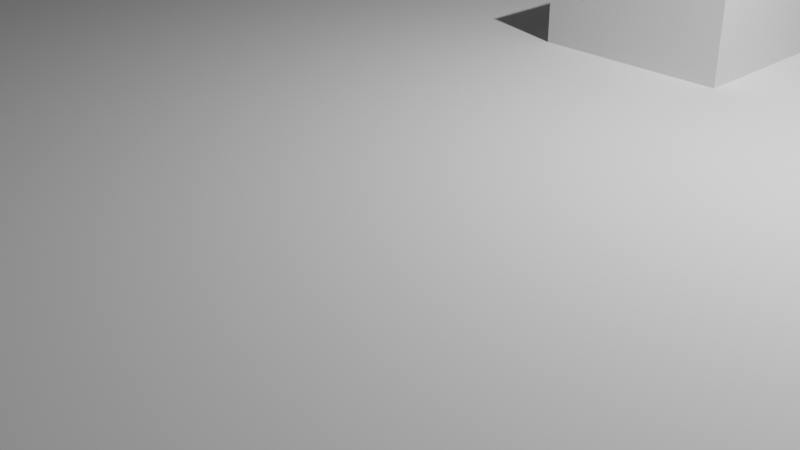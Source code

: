 # Source: test_topo.blend  (saved by Blender 3.6.13; exported with 4.5.12 LTS)
import bpy
from mathutils import Matrix  # noqa: F401  (used for matrix-valued properties, if any)

bpy.ops.wm.read_factory_settings(use_empty=True)
scene = bpy.context.scene
scene.name = 'Scene'

# ---- collections
col_collection = bpy.data.collections.new('Collection'); scene.collection.children.link(col_collection)

# ---- materials (node trees are filled in below, after node groups)
mat_material = bpy.data.materials.new('Material')
mat_material.alpha_threshold = 0.0
mat_material.use_transparent_shadow = False
mat_material.roughness = 0.5
mat_material.line_color = (0.0, 0.0, 0.0, 1.0)

# ---- material node trees
mat_material.use_nodes = True; mat_material.node_tree.nodes.clear()
_N = mat_material.node_tree.nodes; _L = mat_material.node_tree.links
n0 = _N.new('ShaderNodeOutputMaterial'); n0.name = 'Material Output'; n0.location = (300, 300)
n1 = _N.new('ShaderNodeBsdfPrincipled'); n1.name = 'Principled BSDF'; n1.location = (10, 300)
n1.distribution = 'GGX'
n1.subsurface_method = 'RANDOM_WALK_SKIN'
n1.inputs[3].default_value = 1.45
n1.inputs[27].default_value = (0.0, 0.0, 0.0, 1.0)
n1.inputs[28].default_value = 1.0
_L.new(n1.outputs[0], n0.inputs[0])
n0.is_active_output = True

# ---- world
world_world = bpy.data.worlds.new('World'); scene.world = world_world
world_world.use_nodes = True; world_world.node_tree.nodes.clear()
_N = world_world.node_tree.nodes; _L = world_world.node_tree.links
n0 = _N.new('ShaderNodeOutputWorld'); n0.name = 'World Output'; n0.location = (300, 300)
n1 = _N.new('ShaderNodeBackground'); n1.name = 'Background'; n1.location = (10, 300)
n1.inputs[0].default_value = (0.05088, 0.05088, 0.05088, 1.0)
_L.new(n1.outputs[0], n0.inputs[0])
n0.is_active_output = True
world_world.color = (0.05088, 0.05088, 0.05088)
world_world.use_sun_shadow = False
world_world.sun_shadow_jitter_overblur = 0.0

# ---- cameras
cam_camera = bpy.data.cameras.new('Camera')
cam_camera.clip_end = 100.0
cam_camera.ortho_scale = 7.314

# ---- lights
light_light = bpy.data.lights.new('Light', 'POINT')
light_light.transmission_factor = 0.0
light_light.energy = 1000.0
light_light.shadow_soft_size = 0.1
light_light.shadow_maximum_resolution = 0.006
light_light.use_absolute_resolution = True

# ---- meshes
me_cube = bpy.data.meshes.new('Cube')
me_cube.from_pydata([(1.0, 1.0, 1.0), (1.0, 1.0, -1.0), (1.0, -1.0, 1.0), (1.0, -1.0, -1.0), (-1.0, 1.0, 1.0), (-1.0, 1.0, -1.0), (-1.0, -1.0, 1.0), (-1.0, -1.0, -1.0), (1.0, 6.226, -1.0), (-1.0, 6.226, -1.0), (1.0, 6.226, 1.0), (-1.0, 6.226, 1.0), (2.899, 1.0, 1.0), (2.899, 1.0, -1.0), (2.899, 6.226, 1.0), (2.899, 6.226, -1.0), (1.0, 3.613, -1.0), (1.0, 3.613, 1.0), (-1.0, 3.613, 1.0), (-1.0, 3.613, -1.0), (2.899, 3.613, -1.0), (2.899, 3.613, 1.0), (-1.0, 6.226, 1.74), (1.0, 6.226, 1.74), (-1.0, 3.613, 1.74), (1.0, 3.613, 1.74), (-3.233, 6.226, 1.0), (-3.233, 6.226, -1.0), (-3.233, 3.613, 1.0), (-3.233, 3.613, -1.0), (1.0, 7.573, -1.0), (-1.0, 7.573, -1.0), (1.0, 7.573, 1.0), (-1.0, 7.573, 1.0), (2.899, 7.573, 1.0), (2.899, 7.573, -1.0), (-3.233, 7.573, 1.0), (-3.233, 7.573, -1.0), (-1.0, 9.611, 1.0), (-1.0, 9.611, -1.0), (-3.233, 9.611, 1.0), (-3.233, 9.611, -1.0), (1.0, 12.47, 1.0), (1.0, 12.47, -1.0), (2.899, 12.47, 1.0), (2.899, 12.47, -1.0), (0.2167, 1.935, 0.3784), (0.2167, 1.935, 2.378), (0.2167, 3.935, 0.3784), (0.2167, 3.935, 2.378), (2.217, 1.935, 0.3784), (2.217, 1.935, 2.378), (2.217, 3.935, 0.3784), (2.217, 3.935, 2.378)], [], [(0, 4, 6, 2), (3, 2, 6, 7), (7, 6, 4, 5), (5, 1, 3, 7), (1, 0, 2, 3), (17, 0, 12, 21), (9, 27, 37, 31), (9, 19, 29, 27), (16, 19, 9, 8), (10, 11, 22, 23), (21, 20, 15, 14), (0, 1, 13, 12), (11, 10, 32, 33), (16, 8, 15, 20), (1, 16, 20, 13), (12, 13, 20, 21), (4, 0, 17, 18), (1, 5, 19, 16), (5, 4, 18, 19), (10, 17, 21, 14), (24, 25, 23, 22), (11, 18, 24, 22), (17, 10, 23, 25), (18, 17, 25, 24), (29, 28, 26, 27), (18, 11, 26, 28), (19, 18, 28, 29), (27, 26, 36, 37), (31, 33, 32, 30), (32, 34, 44, 42), (37, 36, 40, 41), (15, 8, 30, 35), (10, 14, 34, 32), (8, 9, 31, 30), (26, 11, 33, 36), (14, 15, 35, 34), (38, 39, 41, 40), (31, 37, 41, 39), (33, 31, 39, 38), (36, 33, 38, 40), (43, 42, 44, 45), (30, 32, 42, 43), (35, 30, 43, 45), (34, 35, 45, 44), (46, 47, 49, 48), (48, 49, 53, 52), (52, 53, 51, 50), (50, 51, 47, 46), (48, 52, 50, 46), (53, 49, 47, 51)])
_uv = me_cube.uv_layers.new(name='UVMap')
_uv.uv.foreach_set('vector', [0.625, 0.5, 0.875, 0.5, 0.875, 0.75, 0.625, 0.75, 0.375, 0.75, 0.625, 0.75, 0.625, 1.0, 0.375, 1.0, 0.375, 0.0, 0.625, 0.0, 0.625, 0.25, 0.375, 0.25, 0.125, 0.5, 0.375, 0.5, 0.375, 0.75, 0.125, 0.75, 0.375, 0.5, 0.625, 0.5, 0.625, 0.75, 0.375, 0.75, 0.625, 0.5, 0.625, 0.5, 0.625, 0.5, 0.625, 0.5, 0.125, 0.5, 0.125, 0.5, 0.125, 0.5, 0.125, 0.5, 0.125, 0.5, 0.125, 0.5, 0.125, 0.5, 0.125, 0.5, 0.375, 0.5, 0.125, 0.5, 0.125, 0.5, 0.375, 0.5, 0.625, 0.5, 0.625, 0.25, 0.625, 0.25, 0.625, 0.5, 0.625, 0.5, 0.375, 0.5, 0.375, 0.5, 0.625, 0.5, 0.625, 0.5, 0.375, 0.5, 0.375, 0.5, 0.625, 0.5, 0.625, 0.25, 0.625, 0.5, 0.625, 0.5, 0.625, 0.25, 0.375, 0.5, 0.375, 0.5, 0.375, 0.5, 0.375, 0.5, 0.375, 0.5, 0.375, 0.5, 0.375, 0.5, 0.375, 0.5, 0.625, 0.5, 0.375, 0.5, 0.375, 0.5, 0.625, 0.5, 0.875, 0.5, 0.625, 0.5, 0.625, 0.5, 0.875, 0.5, 0.375, 0.5, 0.125, 0.5, 0.125, 0.5, 0.375, 0.5, 0.375, 0.25, 0.625, 0.25, 0.625, 0.25, 0.375, 0.25, 0.625, 0.5, 0.625, 0.5, 0.625, 0.5, 0.625, 0.5, 0.875, 0.5, 0.625, 0.5, 0.625, 0.5, 0.875, 0.5, 0.625, 0.25, 0.625, 0.25, 0.625, 0.25, 0.625, 0.25, 0.625, 0.5, 0.625, 0.5, 0.625, 0.5, 0.625, 0.5, 0.875, 0.5, 0.625, 0.5, 0.625, 0.5, 0.875, 0.5, 0.375, 0.25, 0.625, 0.25, 0.625, 0.25, 0.375, 0.25, 0.625, 0.25, 0.625, 0.25, 0.625, 0.25, 0.625, 0.25, 0.375, 0.25, 0.625, 0.25, 0.625, 0.25, 0.375, 0.25, 0.375, 0.25, 0.625, 0.25, 0.625, 0.25, 0.375, 0.25, 0.375, 0.25, 0.625, 0.25, 0.625, 0.5, 0.375, 0.5, 0.625, 0.5, 0.625, 0.5, 0.625, 0.5, 0.625, 0.5, 0.375, 0.25, 0.625, 0.25, 0.625, 0.25, 0.375, 0.25, 0.375, 0.5, 0.375, 0.5, 0.375, 0.5, 0.375, 0.5, 0.625, 0.5, 0.625, 0.5, 0.625, 0.5, 0.625, 0.5, 0.375, 0.5, 0.125, 0.5, 0.125, 0.5, 0.375, 0.5, 0.625, 0.25, 0.625, 0.25, 0.625, 0.25, 0.625, 0.25, 0.625, 0.5, 0.375, 0.5, 0.375, 0.5, 0.625, 0.5, 0.625, 0.25, 0.375, 0.25, 0.375, 0.25, 0.625, 0.25, 0.125, 0.5, 0.125, 0.5, 0.125, 0.5, 0.125, 0.5, 0.625, 0.25, 0.375, 0.25, 0.375, 0.25, 0.625, 0.25, 0.625, 0.25, 0.625, 0.25, 0.625, 0.25, 0.625, 0.25, 0.375, 0.5, 0.625, 0.5, 0.625, 0.5, 0.375, 0.5, 0.375, 0.5, 0.625, 0.5, 0.625, 0.5, 0.375, 0.5, 0.375, 0.5, 0.375, 0.5, 0.375, 0.5, 0.375, 0.5, 0.625, 0.5, 0.375, 0.5, 0.375, 0.5, 0.625, 0.5, 0.375, 0.0, 0.625, 0.0, 0.625, 0.25, 0.375, 0.25, 0.375, 0.25, 0.625, 0.25, 0.625, 0.5, 0.375, 0.5, 0.375, 0.5, 0.625, 0.5, 0.625, 0.75, 0.375, 0.75, 0.375, 0.75, 0.625, 0.75, 0.625, 1.0, 0.375, 1.0, 0.125, 0.5, 0.375, 0.5, 0.375, 0.75, 0.125, 0.75, 0.625, 0.5, 0.875, 0.5, 0.875, 0.75, 0.625, 0.75])
me_cube.materials.append(mat_material)
me_cube.use_mirror_vertex_groups = False
me_cube.update()
me_cube_002 = bpy.data.meshes.new('Cube.002')
me_cube_002.from_pydata([(-1.011, -1.0, -1.04), (-1.011, -1.0, 0.9597), (-1.011, 1.0, -1.04), (-1.011, 1.0, 0.9597), (0.9891, -1.0, -1.04), (0.9891, -1.0, 0.9597), (0.9891, 1.0, -1.04), (0.9891, 1.0, 0.9597), (-1.011, -1.0, 0.3982), (-1.011, 1.0, 0.3982), (0.9891, 1.0, 0.3982), (0.9891, -1.0, 0.3982), (-1.011, 1.0, 0.006793), (0.9891, 1.0, 0.006793), (0.9891, -1.0, 0.006793), (-1.011, -1.0, 0.006793), (2.04, 1.0, 0.3982), (2.04, -1.0, 0.3982), (2.04, 1.0, 0.006793), (2.04, -1.0, 0.006793), (-1.996, -1.0, 0.006793), (-1.996, -1.0, 0.3982), (-1.996, 1.0, 0.3982), (-1.996, 1.0, 0.006793)], [], [(8, 1, 3, 9), (9, 3, 7, 10), (10, 7, 5, 11), (11, 5, 1, 8), (2, 6, 4, 0), (7, 3, 1, 5), (14, 11, 8, 15), (10, 11, 17, 16), (12, 9, 10, 13), (12, 15, 20, 23), (0, 15, 12, 2), (2, 12, 13, 6), (6, 13, 14, 4), (4, 14, 15, 0), (18, 16, 17, 19), (14, 13, 18, 19), (11, 14, 19, 17), (13, 10, 16, 18), (20, 21, 22, 23), (9, 12, 23, 22), (15, 8, 21, 20), (8, 9, 22, 21)])
_uv = me_cube_002.uv_layers.new(name='UVMap')
_uv.uv.foreach_set('vector', [0.5548, 0.0, 0.625, 0.0, 0.625, 0.25, 0.5548, 0.25, 0.5548, 0.25, 0.625, 0.25, 0.625, 0.5, 0.5548, 0.5, 0.5548, 0.5, 0.625, 0.5, 0.625, 0.75, 0.5548, 0.75, 0.5548, 0.75, 0.625, 0.75, 0.625, 1.0, 0.5548, 1.0, 0.125, 0.5, 0.375, 0.5, 0.375, 0.75, 0.125, 0.75, 0.625, 0.5, 0.875, 0.5, 0.875, 0.75, 0.625, 0.75, 0.4649, 0.75, 0.5548, 0.75, 0.5548, 1.0, 0.4649, 1.0, 0.5548, 0.5, 0.5548, 0.75, 0.5548, 0.75, 0.5548, 0.5, 0.4649, 0.25, 0.5548, 0.25, 0.5548, 0.5, 0.4649, 0.5, 0.4649, 0.25, 0.4649, 0.0, 0.4649, 0.0, 0.4649, 0.25, 0.375, 0.0, 0.4649, 0.0, 0.4649, 0.25, 0.375, 0.25, 0.375, 0.25, 0.4649, 0.25, 0.4649, 0.5, 0.375, 0.5, 0.375, 0.5, 0.4649, 0.5, 0.4649, 0.75, 0.375, 0.75, 0.375, 0.75, 0.4649, 0.75, 0.4649, 1.0, 0.375, 1.0, 0.4649, 0.5, 0.5548, 0.5, 0.5548, 0.75, 0.4649, 0.75, 0.4649, 0.75, 0.4649, 0.5, 0.4649, 0.5, 0.4649, 0.75, 0.5548, 0.75, 0.4649, 0.75, 0.4649, 0.75, 0.5548, 0.75, 0.4649, 0.5, 0.5548, 0.5, 0.5548, 0.5, 0.4649, 0.5, 0.4649, 0.0, 0.5548, 0.0, 0.5548, 0.25, 0.4649, 0.25, 0.5548, 0.25, 0.4649, 0.25, 0.4649, 0.25, 0.5548, 0.25, 0.4649, 1.0, 0.5548, 1.0, 0.5548, 1.0, 0.4649, 1.0, 0.5548, 0.0, 0.5548, 0.25, 0.5548, 0.25, 0.5548, 0.0])
me_cube_002.use_mirror_y = True
me_cube_002.use_mirror_topology = True
me_cube_002.update()
me_cube_001 = bpy.data.meshes.new('Cube.001')
me_cube_001.from_pydata([(-21.07, -21.07, 1.488), (-21.07, 21.07, 1.488), (21.07, -21.07, 1.488), (21.07, 21.07, 1.488), (-21.07, -21.07, 0.6883), (-21.07, -21.07, 0.8883), (-21.07, -21.07, 1.088), (-21.07, -21.07, 1.288), (-21.07, -16.86, 1.488), (-21.07, -12.64, 1.488), (-21.07, -8.429, 1.488), (-21.07, -4.215, 1.488), (-21.07, 0.0, 1.488), (-21.07, 4.215, 1.488), (-21.07, 8.429, 1.488), (-21.07, 12.64, 1.488), (-21.07, 16.86, 1.488), (-21.07, 21.07, 1.288), (-21.07, 21.07, 1.088), (-21.07, 21.07, 0.8883), (-21.07, 21.07, 0.6883), (-16.86, 21.07, 1.488), (-12.64, 21.07, 1.488), (-8.429, 21.07, 1.488), (-4.215, 21.07, 1.488), (0.0, 21.07, 1.488), (4.215, 21.07, 1.488), (8.429, 21.07, 1.488), (12.64, 21.07, 1.488), (16.86, 21.07, 1.488), (21.07, 21.07, 1.288), (21.07, 21.07, 1.088), (21.07, 21.07, 0.8883), (21.07, 21.07, 0.6883), (21.07, 16.86, 1.488), (21.07, 12.64, 1.488), (21.07, 8.429, 1.488), (21.07, 4.215, 1.488), (21.07, 0.0, 1.488), (21.07, -4.215, 1.488), (21.07, -8.429, 1.488), (21.07, -12.64, 1.488), (21.07, -16.86, 1.488), (21.07, -21.07, 1.288), (21.07, -21.07, 1.088), (21.07, -21.07, 0.8883), (21.07, -21.07, 0.6883), (16.86, -21.07, 1.488), (12.64, -21.07, 1.488), (8.429, -21.07, 1.488), (4.215, -21.07, 1.488), (0.0, -21.07, 1.488), (-4.215, -21.07, 1.488), (-8.429, -21.07, 1.488), (-12.64, -21.07, 1.488), (-16.86, -21.07, 1.488), (16.86, 16.86, 1.488), (16.86, 12.64, 1.488), (16.86, 8.429, 1.488), (16.86, 4.215, 1.488), (16.86, 0.0, 1.488), (16.86, -4.215, 1.488), (16.86, -8.429, 1.488), (16.86, -12.64, 1.488), (16.86, -16.86, 1.488), (9.913, 15.38, 9.432), (9.913, 14.13, 9.432), (12.64, 8.429, 1.488), (12.64, 4.215, 1.488), (12.64, 0.0, 1.488), (12.64, -4.215, 1.488), (12.64, -8.429, 1.488), (12.64, -12.64, 1.488), (12.64, -16.86, 1.488), (11.16, 14.13, 9.432), (11.16, 15.38, 9.432), (8.429, 8.429, 1.488), (8.429, 4.215, 1.488), (8.429, 0.0, 1.488), (8.429, -4.215, 1.488), (8.429, -8.429, 1.488), (8.429, -12.64, 1.488), (8.429, -16.86, 1.488), (4.215, 16.86, 1.488), (4.215, 12.64, 1.488), (4.215, 8.429, 1.488), (4.215, 4.215, 1.488), (4.215, 0.0, 1.488), (4.215, -4.215, 1.488), (4.215, -8.429, 1.488), (4.215, -12.64, 1.488), (4.215, -16.86, 1.488), (0.0, 16.86, 1.488), (0.0, 12.64, 1.488), (0.0, 8.429, 1.488), (0.0, 4.215, 1.488), (0.0, 0.0, 1.488), (0.0, -4.215, 1.488), (0.0, -8.429, 1.488), (0.0, -12.64, 1.488), (0.0, -16.86, 1.488), (-4.215, 16.86, 1.488), (-4.215, 12.64, 1.488), (-4.215, 8.429, 1.488), (-4.215, 4.215, 1.488), (-4.215, 0.0, 1.488), (-4.215, -4.215, 1.488), (-4.215, -8.429, 1.488), (-4.215, -12.64, 1.488), (-4.215, -16.86, 1.488), (-8.429, 16.86, 1.488), (-8.429, 12.64, 1.488), (-8.429, 8.429, 1.488), (-8.429, 4.215, 1.488), (-8.429, 0.0, 1.488), (-8.429, -4.215, 1.488), (-8.429, -8.429, 1.488), (-8.429, -12.64, 1.488), (-8.429, -16.86, 1.488), (-12.64, 16.86, 1.488), (-12.64, 8.429, 1.488), (-12.64, 4.215, 1.488), (-12.64, 0.0, 1.488), (-12.64, -4.215, 1.488), (-12.64, -8.429, 1.488), (-12.64, -12.64, 1.488), (-12.64, -16.86, 1.488), (-16.86, 16.86, 1.488), (-16.86, 12.64, 1.488), (-16.86, 8.429, 1.488), (-16.86, 4.215, 1.488), (-16.86, 0.0, 1.488), (-16.86, -4.215, 1.488), (-16.86, -8.429, 1.488), (-16.86, -12.64, 1.488), (-16.86, -16.86, 1.488), (16.86, -21.07, 0.6883), (12.64, -21.07, 0.6883), (8.429, -21.07, 0.6883), (4.215, -21.07, 0.6883), (0.0, -21.07, 0.6883), (-4.215, -21.07, 0.6883), (-8.429, -21.07, 0.6883), (-12.64, -21.07, 0.6883), (-16.86, -21.07, 0.6883), (16.86, -21.07, 0.8883), (12.64, -21.07, 0.8883), (8.429, -21.07, 0.8883), (4.215, -21.07, 0.8883), (0.0, -21.07, 0.8883), (-4.215, -21.07, 0.8883), (-8.429, -21.07, 0.8883), (-12.64, -21.07, 0.8883), (-16.86, -21.07, 0.8883), (16.86, -21.07, 1.088), (12.64, -21.07, 1.088), (8.429, -21.07, 1.088), (4.215, -21.07, 1.088), (0.0, -21.07, 1.088), (-4.215, -21.07, 1.088), (-8.429, -21.07, 1.088), (-12.64, -21.07, 1.088), (-16.86, -21.07, 1.088), (16.86, -21.07, 1.288), (12.64, -21.07, 1.288), (8.429, -21.07, 1.288), (4.215, -21.07, 1.288), (0.0, -21.07, 1.288), (-4.215, -21.07, 1.288), (-8.429, -21.07, 1.288), (-12.64, -21.07, 1.288), (-16.86, -21.07, 1.288), (21.07, 16.86, 0.6883), (21.07, 12.64, 0.6883), (21.07, 8.429, 0.6883), (21.07, 4.215, 0.6883), (21.07, 0.0, 0.6883), (21.07, -4.215, 0.6883), (21.07, -8.429, 0.6883), (21.07, -12.64, 0.6883), (21.07, -16.86, 0.6883), (21.07, 16.86, 0.8883), (21.07, 12.64, 0.8883), (21.07, 8.429, 0.8883), (21.07, 4.215, 0.8883), (21.07, 0.0, 0.8883), (21.07, -4.215, 0.8883), (21.07, -8.429, 0.8883), (21.07, -12.64, 0.8883), (21.07, -16.86, 0.8883), (21.07, 16.86, 1.088), (21.07, 12.64, 1.088), (21.07, 8.429, 1.088), (21.07, 4.215, 1.088), (21.07, 0.0, 1.088), (21.07, -4.215, 1.088), (21.07, -8.429, 1.088), (21.07, -12.64, 1.088), (21.07, -16.86, 1.088), (21.07, 16.86, 1.288), (21.07, 12.64, 1.288), (21.07, 8.429, 1.288), (21.07, 4.215, 1.288), (21.07, 0.0, 1.288), (21.07, -4.215, 1.288), (21.07, -8.429, 1.288), (21.07, -12.64, 1.288), (21.07, -16.86, 1.288), (-16.86, 21.07, 0.6883), (-12.64, 21.07, 0.6883), (-8.429, 21.07, 0.6883), (-4.215, 21.07, 0.6883), (0.0, 21.07, 0.6883), (4.215, 21.07, 0.6883), (8.429, 21.07, 0.6883), (12.64, 21.07, 0.6883), (16.86, 21.07, 0.6883), (-16.86, 21.07, 0.8883), (-12.64, 21.07, 0.8883), (-8.429, 21.07, 0.8883), (-4.215, 21.07, 0.8883), (0.0, 21.07, 0.8883), (4.215, 21.07, 0.8883), (8.429, 21.07, 0.8883), (12.64, 21.07, 0.8883), (16.86, 21.07, 0.8883), (16.86, 54.93, 0.8883), (21.07, 54.93, 0.8883), (21.07, 54.93, 1.088), (21.07, 54.93, 1.288), (12.64, 54.93, 1.488), (8.429, 54.93, 1.488), (4.215, 54.93, 1.488), (0.0, 54.93, 1.488), (-4.215, 54.93, 1.488), (-8.429, 54.93, 1.488), (-12.64, 54.93, 1.488), (-16.86, 54.93, 1.488), (-21.07, 54.93, 0.8883), (-21.07, 54.93, 1.088), (-21.07, 54.93, 1.288), (-21.07, 54.93, 1.488), (21.07, 54.93, 1.488), (16.86, 54.93, 1.488), (-21.07, -16.86, 0.6883), (-21.07, -12.64, 0.6883), (-21.07, -8.429, 0.6883), (-21.07, -4.215, 0.6883), (-21.07, 0.0, 0.6883), (-21.07, 4.215, 0.6883), (-21.07, 8.429, 0.6883), (-21.07, 12.64, 0.6883), (-21.07, 16.86, 0.6883), (-21.07, -16.86, 0.8883), (-21.07, -12.64, 0.8883), (-21.07, -8.429, 0.8883), (-21.07, -4.215, 0.8883), (-21.07, 0.0, 0.8883), (-21.07, 4.215, 0.8883), (-21.07, 8.429, 0.8883), (-21.07, 12.64, 0.8883), (-21.07, 16.86, 0.8883), (-21.07, -16.86, 1.088), (-21.07, -12.64, 1.088), (-21.07, -8.429, 1.088), (-21.07, -4.215, 1.088), (-21.07, 0.0, 1.088), (-21.07, 4.215, 1.088), (-21.07, 8.429, 1.088), (-21.07, 12.64, 1.088), (-21.07, 16.86, 1.088), (-21.07, -16.86, 1.288), (-21.07, -12.64, 1.288), (-21.07, -8.429, 1.288), (-21.07, -4.215, 1.288), (-21.07, 0.0, 1.288), (-21.07, 4.215, 1.288), (-21.07, 8.429, 1.288), (-21.07, 12.64, 1.288), (-21.07, 16.86, 1.288), (-21.07, 12.64, 3.291), (-21.07, 16.86, 3.291), (-8.429, 16.86, 3.291), (-8.429, 12.64, 3.291), (-8.429, 8.429, 3.291), (-12.64, 16.86, 3.291), (-12.64, 12.64, 3.291), (-12.64, 8.429, 3.291), (-16.86, 16.86, 3.291), (-16.86, 12.64, 3.291), (-16.86, 8.429, 3.291), (12.64, 16.86, 1.488), (12.64, 12.64, 1.488), (8.429, 16.86, 1.488), (8.429, 12.64, 1.488), (12.64, 16.86, 1.488), (11.16, 15.38, 1.488), (11.16, 14.13, 1.488), (12.64, 12.64, 1.488), (9.913, 15.38, 1.488), (8.429, 16.86, 1.488), (8.429, 12.64, 1.488), (9.913, 14.13, 1.488), (9.913, 15.38, 11.79), (11.16, 15.38, 11.79), (11.16, 14.13, 11.79), (9.913, 14.13, 11.79), (11.16, 7.937, 9.432), (9.913, 7.937, 9.432), (11.16, 7.937, 11.79), (9.913, 7.937, 11.79), (9.913, 22.36, 9.432), (11.16, 22.36, 9.432), (9.913, 22.36, 11.79), (11.16, 22.36, 11.79), (4.12, 14.13, 9.432), (4.12, 15.38, 9.432), (4.12, 14.13, 11.79), (4.12, 15.38, 11.79), (4.12, 7.937, 9.432), (4.12, 7.937, 11.79), (4.12, 22.36, 11.79), (4.12, 22.36, 9.432), (18.86, 15.38, 9.432), (18.86, 14.13, 9.432), (18.86, 15.38, 11.79), (18.86, 14.13, 11.79), (18.86, 7.937, 9.432), (18.86, 7.937, 11.79), (18.86, 22.36, 11.79), (18.86, 22.36, 9.432), (16.86, 39.38, 1.488), (21.07, 39.38, 1.488), (-21.07, 39.38, 1.488), (-21.07, 39.38, 1.288), (-21.07, 39.38, 1.088), (-21.07, 39.38, 0.8883), (-16.86, 39.38, 1.488), (-12.64, 39.38, 1.488), (-8.429, 39.38, 1.488), (-4.215, 39.38, 1.488), (0.0, 39.38, 1.488), (4.215, 39.38, 1.488), (8.429, 39.38, 1.488), (12.64, 39.38, 1.488), (21.07, 39.38, 1.288), (21.07, 39.38, 1.088), (21.07, 39.38, 0.8883), (16.86, 39.38, 0.8883), (-16.86, 39.38, 0.8883), (-12.64, 39.38, 0.8883), (-8.429, 39.38, 0.8883), (-4.215, 39.38, 0.8883), (0.0, 39.38, 0.8883), (4.215, 39.38, 0.8883), (8.429, 39.38, 0.8883), (12.64, 39.38, 0.8883), (-12.64, 67.86, 7.31), (-8.429, 67.86, 5.725), (-4.215, 67.86, 4.196), (0.0, 67.86, 3.036), (4.215, 67.86, 2.13), (8.429, 67.86, 1.488), (-4.215, 70.29, 4.196), (-8.429, 70.29, 5.725), (21.07, 67.86, 1.488), (21.07, 67.86, 1.288), (21.07, 67.86, 1.088), (21.07, 67.86, 0.8883), (16.86, 67.86, 0.8883), (-21.07, 67.86, 0.8883), (-16.86, 67.86, 0.8883), (-12.64, 67.86, 0.8883), (-4.215, 67.86, 0.8883), (-8.429, 67.86, 0.8883), (-16.86, 54.93, 0.8883), (-12.64, 54.93, 0.8883), (-8.429, 54.93, 0.8883), (-4.215, 54.93, 0.8883), (0.0, 54.93, 0.8883), (4.215, 54.93, 0.8883), (8.429, 54.93, 0.8883), (12.64, 54.93, 0.8883), (-12.64, 39.38, 6.391), (-16.86, 39.38, 6.391), (-21.07, 39.38, 6.391), (-21.07, 54.93, 6.391), (-16.86, 54.93, 6.391), (-12.64, 54.93, 6.391), (-4.215, 54.93, 6.391), (-8.429, 54.93, 6.391), (12.64, 39.38, 5.034), (8.429, 39.38, 5.034), (4.215, 39.38, 5.034), (21.07, 39.38, 5.034), (16.86, 39.38, 5.034), (21.07, 54.93, 5.034), (4.215, 54.93, 5.034), (8.429, 54.93, 5.034), (16.86, 54.93, 5.034), (12.64, 54.93, 5.034), (-16.86, 67.86, 10.37), (-21.07, 67.86, 1.488), (-21.07, 67.86, 1.088), (-21.07, 67.86, 1.288), (0.0, 67.86, 0.8883), (4.215, 67.86, 0.8883), (8.429, 67.86, 0.8883), (12.64, 67.86, 0.8883), (16.86, 67.86, 1.288), (8.429, 67.86, 1.288), (12.64, 67.86, 1.288), (-8.429, 39.38, 6.391), (-4.215, 39.38, 6.391), (0.0, 65.68, 1.488), (4.215, 65.68, 1.488), (8.429, 65.68, 1.488), (-21.07, 65.68, 1.488), (-12.64, 70.29, 7.31), (-16.86, 70.29, 10.37), (-16.86, 65.68, 1.488), (21.07, 65.68, 1.488), (-12.64, 65.68, 1.488), (-8.429, 65.68, 1.488), (-4.215, 65.68, 1.488), (-21.07, 67.86, 14.5), (-16.86, 67.86, 14.5), (-12.64, 67.86, 14.5), (-8.429, 67.86, 14.5), (-4.215, 67.86, 14.5), (0.0, 67.86, 14.5), (4.215, 67.86, 14.5), (8.429, 67.86, 14.5), (-21.07, 70.29, 0.8883), (-21.07, 70.29, 1.088), (-21.07, 70.29, 1.288), (-4.215, 65.68, 14.5), (0.0, 65.68, 14.5), (4.215, 65.68, 14.5), (8.429, 65.68, 14.5), (-21.07, 65.68, 14.5), (-21.07, 70.29, 1.488), (-16.86, 65.68, 14.5), (-12.64, 65.68, 14.5), (-8.429, 65.68, 14.5), (0.0, 70.29, 3.036), (4.215, 70.29, 2.13), (8.429, 70.29, 1.488), (21.07, 70.29, 1.288), (21.07, 70.29, 1.088), (21.07, 70.29, 0.8883), (16.86, 70.29, 0.8883), (-16.86, 70.29, 0.8883), (-12.64, 70.29, 0.8883), (-8.429, 70.29, 0.8883), (-4.215, 70.29, 0.8883), (0.0, 70.29, 0.8883), (4.215, 70.29, 0.8883), (8.429, 70.29, 0.8883), (12.64, 70.29, 0.8883), (16.86, 70.29, 1.088), (-16.86, 70.29, 1.088), (-12.64, 70.29, 1.088), (-8.429, 70.29, 1.088), (-4.215, 70.29, 1.088), (0.0, 70.29, 1.088), (4.215, 70.29, 1.088), (8.429, 70.29, 1.088), (12.64, 70.29, 1.088), (16.86, 70.29, 1.288), (-16.86, 70.29, 1.288), (-12.64, 70.29, 1.288), (-8.429, 70.29, 1.288), (-4.215, 70.29, 1.288), (0.0, 70.29, 1.288), (4.215, 70.29, 1.288), (8.429, 70.29, 1.288), (12.64, 70.29, 1.288)], [], [(279, 16, 1, 17), (395, 394, 396, 399), (207, 42, 2, 43), (171, 55, 0, 7), (135, 8, 0, 55), (42, 64, 47, 2), (64, 73, 48, 47), (73, 82, 49, 48), (82, 91, 50, 49), (91, 100, 51, 50), (100, 109, 52, 51), (109, 118, 53, 52), (118, 126, 54, 53), (126, 135, 55, 54), (3, 29, 56, 34), (34, 56, 57, 35), (35, 57, 58, 36), (36, 58, 59, 37), (37, 59, 60, 38), (38, 60, 61, 39), (39, 61, 62, 40), (40, 62, 63, 41), (41, 63, 64, 42), (29, 28, 291, 56), (56, 291, 292, 57), (57, 292, 67, 58), (58, 67, 68, 59), (59, 68, 69, 60), (60, 69, 70, 61), (61, 70, 71, 62), (62, 71, 72, 63), (63, 72, 73, 64), (28, 27, 293, 291), (300, 295, 291, 293), (292, 294, 76, 67), (67, 76, 77, 68), (68, 77, 78, 69), (69, 78, 79, 70), (70, 79, 80, 71), (71, 80, 81, 72), (72, 81, 82, 73), (27, 26, 83, 293), (293, 83, 84, 294), (294, 84, 85, 76), (76, 85, 86, 77), (77, 86, 87, 78), (78, 87, 88, 79), (79, 88, 89, 80), (80, 89, 90, 81), (81, 90, 91, 82), (26, 25, 92, 83), (83, 92, 93, 84), (84, 93, 94, 85), (85, 94, 95, 86), (86, 95, 96, 87), (87, 96, 97, 88), (88, 97, 98, 89), (89, 98, 99, 90), (90, 99, 100, 91), (25, 24, 101, 92), (92, 101, 102, 93), (93, 102, 103, 94), (94, 103, 104, 95), (95, 104, 105, 96), (96, 105, 106, 97), (97, 106, 107, 98), (98, 107, 108, 99), (99, 108, 109, 100), (24, 23, 110, 101), (101, 110, 111, 102), (102, 111, 112, 103), (103, 112, 113, 104), (104, 113, 114, 105), (105, 114, 115, 106), (106, 115, 116, 107), (107, 116, 117, 108), (108, 117, 118, 109), (23, 22, 119, 110), (112, 111, 283, 284), (128, 129, 290, 289), (112, 120, 121, 113), (113, 121, 122, 114), (114, 122, 123, 115), (115, 123, 124, 116), (116, 124, 125, 117), (117, 125, 126, 118), (22, 21, 127, 119), (127, 16, 281, 288), (129, 120, 287, 290), (120, 129, 130, 121), (121, 130, 131, 122), (122, 131, 132, 123), (123, 132, 133, 124), (124, 133, 134, 125), (125, 134, 135, 126), (21, 1, 16, 127), (111, 110, 282, 283), (128, 15, 14, 129), (129, 14, 13, 130), (130, 13, 12, 131), (131, 12, 11, 132), (132, 11, 10, 133), (133, 10, 9, 134), (134, 9, 8, 135), (144, 153, 5, 4), (153, 162, 6, 5), (162, 171, 7, 6), (46, 45, 145, 136), (136, 145, 146, 137), (137, 146, 147, 138), (138, 147, 148, 139), (139, 148, 149, 140), (140, 149, 150, 141), (141, 150, 151, 142), (142, 151, 152, 143), (143, 152, 153, 144), (45, 44, 154, 145), (145, 154, 155, 146), (146, 155, 156, 147), (147, 156, 157, 148), (148, 157, 158, 149), (149, 158, 159, 150), (150, 159, 160, 151), (151, 160, 161, 152), (152, 161, 162, 153), (44, 43, 163, 154), (154, 163, 164, 155), (155, 164, 165, 156), (156, 165, 166, 157), (157, 166, 167, 158), (158, 167, 168, 159), (159, 168, 169, 160), (160, 169, 170, 161), (161, 170, 171, 162), (43, 2, 47, 163), (163, 47, 48, 164), (164, 48, 49, 165), (165, 49, 50, 166), (166, 50, 51, 167), (167, 51, 52, 168), (168, 52, 53, 169), (169, 53, 54, 170), (170, 54, 55, 171), (180, 189, 45, 46), (189, 198, 44, 45), (198, 207, 43, 44), (33, 32, 181, 172), (172, 181, 182, 173), (173, 182, 183, 174), (174, 183, 184, 175), (175, 184, 185, 176), (176, 185, 186, 177), (177, 186, 187, 178), (178, 187, 188, 179), (179, 188, 189, 180), (32, 31, 190, 181), (181, 190, 191, 182), (182, 191, 192, 183), (183, 192, 193, 184), (184, 193, 194, 185), (185, 194, 195, 186), (186, 195, 196, 187), (187, 196, 197, 188), (188, 197, 198, 189), (31, 30, 199, 190), (190, 199, 200, 191), (191, 200, 201, 192), (192, 201, 202, 193), (193, 202, 203, 194), (194, 203, 204, 195), (195, 204, 205, 196), (196, 205, 206, 197), (197, 206, 207, 198), (30, 3, 34, 199), (199, 34, 35, 200), (200, 35, 36, 201), (201, 36, 37, 202), (202, 37, 38, 203), (203, 38, 39, 204), (204, 39, 40, 205), (205, 40, 41, 206), (206, 41, 42, 207), (216, 225, 32, 33), (393, 392, 398, 397), (392, 391, 400, 398), (20, 19, 217, 208), (208, 217, 218, 209), (209, 218, 219, 210), (210, 219, 220, 211), (211, 220, 221, 212), (212, 221, 222, 213), (213, 222, 223, 214), (214, 223, 224, 215), (215, 224, 225, 216), (391, 395, 399, 400), (32, 225, 348, 347), (223, 222, 354, 355), (19, 18, 335, 336), (26, 27, 343, 342), (222, 221, 353, 354), (18, 17, 334, 335), (25, 26, 342, 341), (221, 220, 352, 353), (17, 1, 333, 334), (24, 25, 341, 340), (31, 32, 347, 346), (220, 219, 351, 352), (23, 24, 340, 339), (30, 31, 346, 345), (219, 218, 350, 351), (22, 23, 339, 338), (3, 30, 345, 332), (218, 217, 349, 350), (21, 22, 338, 337), (225, 224, 356, 348), (28, 29, 331, 344), (217, 19, 336, 349), (1, 21, 337, 333), (224, 223, 355, 356), (29, 3, 332, 331), (27, 28, 344, 343), (252, 261, 19, 20), (261, 270, 18, 19), (270, 279, 17, 18), (4, 5, 253, 244), (244, 253, 254, 245), (245, 254, 255, 246), (246, 255, 256, 247), (247, 256, 257, 248), (248, 257, 258, 249), (249, 258, 259, 250), (250, 259, 260, 251), (251, 260, 261, 252), (5, 6, 262, 253), (253, 262, 263, 254), (254, 263, 264, 255), (255, 264, 265, 256), (256, 265, 266, 257), (257, 266, 267, 258), (258, 267, 268, 259), (259, 268, 269, 260), (260, 269, 270, 261), (6, 7, 271, 262), (262, 271, 272, 263), (263, 272, 273, 264), (264, 273, 274, 265), (265, 274, 275, 266), (266, 275, 276, 267), (267, 276, 277, 268), (268, 277, 278, 269), (269, 278, 279, 270), (7, 0, 8, 271), (271, 8, 9, 272), (272, 9, 10, 273), (273, 10, 11, 274), (274, 11, 12, 275), (275, 12, 13, 276), (276, 13, 14, 277), (277, 14, 15, 278), (278, 15, 16, 279), (282, 285, 286, 283), (283, 286, 287, 284), (285, 288, 289, 286), (286, 289, 290, 287), (288, 281, 280, 289), (15, 128, 289, 280), (120, 112, 284, 287), (119, 127, 288, 285), (16, 15, 280, 281), (110, 119, 285, 282), (297, 296, 75, 74), (310, 306, 317, 320), (298, 301, 294, 292), (301, 300, 293, 294), (296, 297, 298, 295), (300, 301, 302, 299), (299, 296, 295, 300), (301, 298, 297, 302), (295, 298, 292, 291), (296, 299, 65, 75), (302, 297, 74, 66), (299, 302, 66, 65), (304, 303, 306, 305), (66, 74, 307, 308), (303, 304, 314, 313), (314, 304, 325, 329), (308, 307, 309, 310), (305, 306, 310, 309), (309, 307, 327, 328), (65, 66, 315, 316), (312, 311, 313, 314), (75, 312, 330, 323), (313, 311, 322, 321), (75, 65, 311, 312), (316, 315, 317, 318), (317, 315, 319, 320), (316, 318, 321, 322), (306, 303, 318, 317), (311, 65, 316, 322), (303, 313, 321, 318), (308, 310, 320, 319), (66, 308, 319, 315), (324, 323, 325, 326), (324, 326, 328, 327), (325, 323, 330, 329), (307, 74, 324, 327), (312, 314, 329, 330), (305, 309, 328, 326), (74, 75, 323, 324), (304, 305, 326, 325), (457, 466, 467, 458), (411, 409, 469, 477), (374, 372, 453, 454), (234, 235, 390, 389), (345, 346, 228, 229), (353, 352, 378, 379), (340, 234, 389, 413), (332, 345, 229, 242), (352, 351, 377, 378), (339, 340, 413, 412), (231, 232, 397, 398), (351, 350, 376, 377), (237, 241, 386, 387), (331, 332, 394, 395), (350, 349, 375, 376), (336, 335, 239, 238), (348, 356, 382, 226), (342, 343, 392, 393), (349, 336, 238, 375), (335, 334, 240, 239), (356, 355, 381, 382), (341, 342, 232, 233), (347, 348, 226, 227), (334, 333, 241, 240), (355, 354, 380, 381), (340, 341, 233, 234), (346, 347, 227, 228), (230, 231, 398, 400), (354, 353, 379, 380), (420, 422, 443, 442), (240, 241, 417, 402, 404), (379, 378, 373, 405), (227, 226, 369, 368), (357, 401, 426, 427), (239, 240, 404, 403), (375, 238, 370, 371), (424, 414, 437, 436), (238, 239, 403, 370), (376, 375, 371, 372), (459, 468, 460, 451), (462, 471, 472, 463), (422, 423, 444, 443), (377, 376, 372, 374), (226, 382, 408, 369), (401, 402, 425, 426), (414, 415, 438, 437), (378, 377, 374, 373), (382, 381, 407, 408), (242, 229, 366, 365, 421), (460, 469, 448, 449), (381, 380, 406, 407), (229, 228, 367, 366), (423, 424, 436, 444), (380, 379, 405, 406), (228, 227, 368, 367), (402, 401, 419, 441), (406, 405, 456, 457), (410, 411, 477, 476), (372, 371, 452, 453), (370, 403, 434, 433), (409, 366, 448, 469), (405, 373, 455, 456), (361, 362, 447, 446), (371, 370, 433, 452), (403, 404, 435, 434), (360, 361, 446, 445), (368, 369, 451, 450), (404, 402, 441, 435), (359, 360, 445, 363), (367, 368, 450, 449), (362, 410, 476, 447), (358, 359, 363, 364), (369, 408, 459, 451), (366, 367, 449, 448), (357, 358, 364, 418), (408, 407, 458, 459), (373, 374, 454, 455), (401, 357, 418, 419), (407, 406, 457, 458), (458, 467, 468, 459), (461, 470, 471, 462), (343, 344, 391, 392), (344, 331, 395, 391), (332, 242, 396, 394), (243, 230, 400, 399), (232, 342, 393, 397), (242, 243, 399, 396), (412, 413, 389, 390), (383, 412, 390, 388), (384, 383, 388, 387), (385, 384, 387, 386), (333, 337, 384, 385), (235, 236, 388, 390), (337, 338, 383, 384), (241, 333, 385, 386), (236, 237, 387, 388), (338, 339, 412, 383), (235, 234, 424, 423), (236, 235, 423, 422), (237, 236, 422, 420), (454, 463, 464, 455), (241, 237, 420, 417), (433, 434, 461, 452), (456, 465, 466, 457), (232, 231, 416, 415), (233, 232, 415, 414), (234, 233, 414, 424), (436, 437, 430, 429), (437, 438, 431, 430), (438, 439, 432, 431), (451, 460, 449, 450), (440, 442, 426, 425), (231, 230, 243, 242, 421, 365, 366, 409, 411, 410, 362, 432, 439, 416), (442, 443, 427, 426), (443, 444, 428, 427), (444, 436, 429, 428), (358, 357, 427, 428), (453, 462, 463, 454), (359, 358, 428, 429), (417, 420, 442, 440), (360, 359, 429, 430), (361, 360, 430, 431), (452, 461, 462, 453), (362, 361, 431, 432), (455, 464, 465, 456), (402, 417, 440, 425), (415, 416, 439, 438), (434, 435, 470, 461), (463, 472, 473, 464), (464, 473, 474, 465), (465, 474, 475, 466), (466, 475, 476, 467), (467, 476, 477, 468), (468, 477, 469, 460), (435, 441, 419, 470), (470, 419, 418, 471), (471, 418, 364, 472), (472, 364, 363, 473), (473, 363, 445, 474), (474, 445, 446, 475), (475, 446, 447, 476), (180, 46, 136, 137, 138, 139, 140, 141, 142, 143, 144, 4, 244, 245, 246, 247, 248, 249, 250, 251, 252, 20, 208, 209, 210, 211, 212, 213, 214, 215, 216, 33, 172, 173, 174, 175, 176, 177, 178, 179)])
_uv = me_cube_001.uv_layers.new(name='UVMap')
_uv.uv.foreach_set('vector', [0.6, 0.225, 0.625, 0.225, 0.625, 0.25, 0.6, 0.25, 0.65, 0.5, 0.625, 0.5, 0.625, 0.5, 0.65, 0.5, 0.6, 0.725, 0.625, 0.725, 0.625, 0.75, 0.6, 0.75, 0.6, 0.975, 0.625, 0.975, 0.625, 1.0, 0.6, 1.0, 0.85, 0.725, 0.875, 0.725, 0.875, 0.75, 0.85, 0.75, 0.625, 0.725, 0.65, 0.725, 0.65, 0.75, 0.625, 0.75, 0.65, 0.725, 0.675, 0.725, 0.675, 0.75, 0.65, 0.75, 0.675, 0.725, 0.7, 0.725, 0.7, 0.75, 0.675, 0.75, 0.7, 0.725, 0.725, 0.725, 0.725, 0.75, 0.7, 0.75, 0.725, 0.725, 0.75, 0.725, 0.75, 0.75, 0.725, 0.75, 0.75, 0.725, 0.775, 0.725, 0.775, 0.75, 0.75, 0.75, 0.775, 0.725, 0.8, 0.725, 0.8, 0.75, 0.775, 0.75, 0.8, 0.725, 0.825, 0.725, 0.825, 0.75, 0.8, 0.75, 0.825, 0.725, 0.85, 0.725, 0.85, 0.75, 0.825, 0.75, 0.625, 0.5, 0.65, 0.5, 0.65, 0.525, 0.625, 0.525, 0.625, 0.525, 0.65, 0.525, 0.65, 0.55, 0.625, 0.55, 0.625, 0.55, 0.65, 0.55, 0.65, 0.575, 0.625, 0.575, 0.625, 0.575, 0.65, 0.575, 0.65, 0.6, 0.625, 0.6, 0.625, 0.6, 0.65, 0.6, 0.65, 0.625, 0.625, 0.625, 0.625, 0.625, 0.65, 0.625, 0.65, 0.65, 0.625, 0.65, 0.625, 0.65, 0.65, 0.65, 0.65, 0.675, 0.625, 0.675, 0.625, 0.675, 0.65, 0.675, 0.65, 0.7, 0.625, 0.7, 0.625, 0.7, 0.65, 0.7, 0.65, 0.725, 0.625, 0.725, 0.65, 0.5, 0.675, 0.5, 0.675, 0.525, 0.65, 0.525, 0.65, 0.525, 0.675, 0.525, 0.675, 0.55, 0.65, 0.55, 0.65, 0.55, 0.675, 0.55, 0.675, 0.575, 0.65, 0.575, 0.65, 0.575, 0.675, 0.575, 0.675, 0.6, 0.65, 0.6, 0.65, 0.6, 0.675, 0.6, 0.675, 0.625, 0.65, 0.625, 0.65, 0.625, 0.675, 0.625, 0.675, 0.65, 0.65, 0.65, 0.65, 0.65, 0.675, 0.65, 0.675, 0.675, 0.65, 0.675, 0.65, 0.675, 0.675, 0.675, 0.675, 0.7, 0.65, 0.7, 0.65, 0.7, 0.675, 0.7, 0.675, 0.725, 0.65, 0.725, 0.675, 0.5, 0.7, 0.5, 0.7, 0.525, 0.675, 0.525, 0.7, 0.525, 0.675, 0.525, 0.675, 0.525, 0.7, 0.525, 0.675, 0.55, 0.7, 0.55, 0.7, 0.575, 0.675, 0.575, 0.675, 0.575, 0.7, 0.575, 0.7, 0.6, 0.675, 0.6, 0.675, 0.6, 0.7, 0.6, 0.7, 0.625, 0.675, 0.625, 0.675, 0.625, 0.7, 0.625, 0.7, 0.65, 0.675, 0.65, 0.675, 0.65, 0.7, 0.65, 0.7, 0.675, 0.675, 0.675, 0.675, 0.675, 0.7, 0.675, 0.7, 0.7, 0.675, 0.7, 0.675, 0.7, 0.7, 0.7, 0.7, 0.725, 0.675, 0.725, 0.7, 0.5, 0.725, 0.5, 0.725, 0.525, 0.7, 0.525, 0.7, 0.525, 0.725, 0.525, 0.725, 0.55, 0.7, 0.55, 0.7, 0.55, 0.725, 0.55, 0.725, 0.575, 0.7, 0.575, 0.7, 0.575, 0.725, 0.575, 0.725, 0.6, 0.7, 0.6, 0.7, 0.6, 0.725, 0.6, 0.725, 0.625, 0.7, 0.625, 0.7, 0.625, 0.725, 0.625, 0.725, 0.65, 0.7, 0.65, 0.7, 0.65, 0.725, 0.65, 0.725, 0.675, 0.7, 0.675, 0.7, 0.675, 0.725, 0.675, 0.725, 0.7, 0.7, 0.7, 0.7, 0.7, 0.725, 0.7, 0.725, 0.725, 0.7, 0.725, 0.725, 0.5, 0.75, 0.5, 0.75, 0.525, 0.725, 0.525, 0.725, 0.525, 0.75, 0.525, 0.75, 0.55, 0.725, 0.55, 0.725, 0.55, 0.75, 0.55, 0.75, 0.575, 0.725, 0.575, 0.725, 0.575, 0.75, 0.575, 0.75, 0.6, 0.725, 0.6, 0.725, 0.6, 0.75, 0.6, 0.75, 0.625, 0.725, 0.625, 0.725, 0.625, 0.75, 0.625, 0.75, 0.65, 0.725, 0.65, 0.725, 0.65, 0.75, 0.65, 0.75, 0.675, 0.725, 0.675, 0.725, 0.675, 0.75, 0.675, 0.75, 0.7, 0.725, 0.7, 0.725, 0.7, 0.75, 0.7, 0.75, 0.725, 0.725, 0.725, 0.75, 0.5, 0.775, 0.5, 0.775, 0.525, 0.75, 0.525, 0.75, 0.525, 0.775, 0.525, 0.775, 0.55, 0.75, 0.55, 0.75, 0.55, 0.775, 0.55, 0.775, 0.575, 0.75, 0.575, 0.75, 0.575, 0.775, 0.575, 0.775, 0.6, 0.75, 0.6, 0.75, 0.6, 0.775, 0.6, 0.775, 0.625, 0.75, 0.625, 0.75, 0.625, 0.775, 0.625, 0.775, 0.65, 0.75, 0.65, 0.75, 0.65, 0.775, 0.65, 0.775, 0.675, 0.75, 0.675, 0.75, 0.675, 0.775, 0.675, 0.775, 0.7, 0.75, 0.7, 0.75, 0.7, 0.775, 0.7, 0.775, 0.725, 0.75, 0.725, 0.775, 0.5, 0.8, 0.5, 0.8, 0.525, 0.775, 0.525, 0.775, 0.525, 0.8, 0.525, 0.8, 0.55, 0.775, 0.55, 0.775, 0.55, 0.8, 0.55, 0.8, 0.575, 0.775, 0.575, 0.775, 0.575, 0.8, 0.575, 0.8, 0.6, 0.775, 0.6, 0.775, 0.6, 0.8, 0.6, 0.8, 0.625, 0.775, 0.625, 0.775, 0.625, 0.8, 0.625, 0.8, 0.65, 0.775, 0.65, 0.775, 0.65, 0.8, 0.65, 0.8, 0.675, 0.775, 0.675, 0.775, 0.675, 0.8, 0.675, 0.8, 0.7, 0.775, 0.7, 0.775, 0.7, 0.8, 0.7, 0.8, 0.725, 0.775, 0.725, 0.8, 0.5, 0.825, 0.5, 0.825, 0.525, 0.8, 0.525, 0.8, 0.575, 0.8, 0.55, 0.8, 0.55, 0.8, 0.575, 0.85, 0.55, 0.85, 0.575, 0.85, 0.575, 0.85, 0.55, 0.8, 0.575, 0.825, 0.575, 0.825, 0.6, 0.8, 0.6, 0.8, 0.6, 0.825, 0.6, 0.825, 0.625, 0.8, 0.625, 0.8, 0.625, 0.825, 0.625, 0.825, 0.65, 0.8, 0.65, 0.8, 0.65, 0.825, 0.65, 0.825, 0.675, 0.8, 0.675, 0.8, 0.675, 0.825, 0.675, 0.825, 0.7, 0.8, 0.7, 0.8, 0.7, 0.825, 0.7, 0.825, 0.725, 0.8, 0.725, 0.825, 0.5, 0.85, 0.5, 0.85, 0.525, 0.825, 0.525, 0.85, 0.525, 0.875, 0.525, 0.875, 0.525, 0.85, 0.525, 0.85, 0.575, 0.825, 0.575, 0.825, 0.575, 0.85, 0.575, 0.825, 0.575, 0.85, 0.575, 0.85, 0.6, 0.825, 0.6, 0.825, 0.6, 0.85, 0.6, 0.85, 0.625, 0.825, 0.625, 0.825, 0.625, 0.85, 0.625, 0.85, 0.65, 0.825, 0.65, 0.825, 0.65, 0.85, 0.65, 0.85, 0.675, 0.825, 0.675, 0.825, 0.675, 0.85, 0.675, 0.85, 0.7, 0.825, 0.7, 0.825, 0.7, 0.85, 0.7, 0.85, 0.725, 0.825, 0.725, 0.85, 0.5, 0.875, 0.5, 0.875, 0.525, 0.85, 0.525, 0.8, 0.55, 0.8, 0.525, 0.8, 0.525, 0.8, 0.55, 0.85, 0.55, 0.875, 0.55, 0.875, 0.575, 0.85, 0.575, 0.85, 0.575, 0.875, 0.575, 0.875, 0.6, 0.85, 0.6, 0.85, 0.6, 0.875, 0.6, 0.875, 0.625, 0.85, 0.625, 0.85, 0.625, 0.875, 0.625, 0.875, 0.65, 0.85, 0.65, 0.85, 0.65, 0.875, 0.65, 0.875, 0.675, 0.85, 0.675, 0.85, 0.675, 0.875, 0.675, 0.875, 0.7, 0.85, 0.7, 0.85, 0.7, 0.875, 0.7, 0.875, 0.725, 0.85, 0.725, 0.525, 0.975, 0.55, 0.975, 0.55, 1.0, 0.525, 1.0, 0.55, 0.975, 0.575, 0.975, 0.575, 1.0, 0.55, 1.0, 0.575, 0.975, 0.6, 0.975, 0.6, 1.0, 0.575, 1.0, 0.525, 0.75, 0.55, 0.75, 0.55, 0.775, 0.525, 0.775, 0.525, 0.775, 0.55, 0.775, 0.55, 0.8, 0.525, 0.8, 0.525, 0.8, 0.55, 0.8, 0.55, 0.825, 0.525, 0.825, 0.525, 0.825, 0.55, 0.825, 0.55, 0.85, 0.525, 0.85, 0.525, 0.85, 0.55, 0.85, 0.55, 0.875, 0.525, 0.875, 0.525, 0.875, 0.55, 0.875, 0.55, 0.9, 0.525, 0.9, 0.525, 0.9, 0.55, 0.9, 0.55, 0.925, 0.525, 0.925, 0.525, 0.925, 0.55, 0.925, 0.55, 0.95, 0.525, 0.95, 0.525, 0.95, 0.55, 0.95, 0.55, 0.975, 0.525, 0.975, 0.55, 0.75, 0.575, 0.75, 0.575, 0.775, 0.55, 0.775, 0.55, 0.775, 0.575, 0.775, 0.575, 0.8, 0.55, 0.8, 0.55, 0.8, 0.575, 0.8, 0.575, 0.825, 0.55, 0.825, 0.55, 0.825, 0.575, 0.825, 0.575, 0.85, 0.55, 0.85, 0.55, 0.85, 0.575, 0.85, 0.575, 0.875, 0.55, 0.875, 0.55, 0.875, 0.575, 0.875, 0.575, 0.9, 0.55, 0.9, 0.55, 0.9, 0.575, 0.9, 0.575, 0.925, 0.55, 0.925, 0.55, 0.925, 0.575, 0.925, 0.575, 0.95, 0.55, 0.95, 0.55, 0.95, 0.575, 0.95, 0.575, 0.975, 0.55, 0.975, 0.575, 0.75, 0.6, 0.75, 0.6, 0.775, 0.575, 0.775, 0.575, 0.775, 0.6, 0.775, 0.6, 0.8, 0.575, 0.8, 0.575, 0.8, 0.6, 0.8, 0.6, 0.825, 0.575, 0.825, 0.575, 0.825, 0.6, 0.825, 0.6, 0.85, 0.575, 0.85, 0.575, 0.85, 0.6, 0.85, 0.6, 0.875, 0.575, 0.875, 0.575, 0.875, 0.6, 0.875, 0.6, 0.9, 0.575, 0.9, 0.575, 0.9, 0.6, 0.9, 0.6, 0.925, 0.575, 0.925, 0.575, 0.925, 0.6, 0.925, 0.6, 0.95, 0.575, 0.95, 0.575, 0.95, 0.6, 0.95, 0.6, 0.975, 0.575, 0.975, 0.6, 0.75, 0.625, 0.75, 0.625, 0.775, 0.6, 0.775, 0.6, 0.775, 0.625, 0.775, 0.625, 0.8, 0.6, 0.8, 0.6, 0.8, 0.625, 0.8, 0.625, 0.825, 0.6, 0.825, 0.6, 0.825, 0.625, 0.825, 0.625, 0.85, 0.6, 0.85, 0.6, 0.85, 0.625, 0.85, 0.625, 0.875, 0.6, 0.875, 0.6, 0.875, 0.625, 0.875, 0.625, 0.9, 0.6, 0.9, 0.6, 0.9, 0.625, 0.9, 0.625, 0.925, 0.6, 0.925, 0.6, 0.925, 0.625, 0.925, 0.625, 0.95, 0.6, 0.95, 0.6, 0.95, 0.625, 0.95, 0.625, 0.975, 0.6, 0.975, 0.525, 0.725, 0.55, 0.725, 0.55, 0.75, 0.525, 0.75, 0.55, 0.725, 0.575, 0.725, 0.575, 0.75, 0.55, 0.75, 0.575, 0.725, 0.6, 0.725, 0.6, 0.75, 0.575, 0.75, 0.525, 0.5, 0.55, 0.5, 0.55, 0.525, 0.525, 0.525, 0.525, 0.525, 0.55, 0.525, 0.55, 0.55, 0.525, 0.55, 0.525, 0.55, 0.55, 0.55, 0.55, 0.575, 0.525, 0.575, 0.525, 0.575, 0.55, 0.575, 0.55, 0.6, 0.525, 0.6, 0.525, 0.6, 0.55, 0.6, 0.55, 0.625, 0.525, 0.625, 0.525, 0.625, 0.55, 0.625, 0.55, 0.65, 0.525, 0.65, 0.525, 0.65, 0.55, 0.65, 0.55, 0.675, 0.525, 0.675, 0.525, 0.675, 0.55, 0.675, 0.55, 0.7, 0.525, 0.7, 0.525, 0.7, 0.55, 0.7, 0.55, 0.725, 0.525, 0.725, 0.55, 0.5, 0.575, 0.5, 0.575, 0.525, 0.55, 0.525, 0.55, 0.525, 0.575, 0.525, 0.575, 0.55, 0.55, 0.55, 0.55, 0.55, 0.575, 0.55, 0.575, 0.575, 0.55, 0.575, 0.55, 0.575, 0.575, 0.575, 0.575, 0.6, 0.55, 0.6, 0.55, 0.6, 0.575, 0.6, 0.575, 0.625, 0.55, 0.625, 0.55, 0.625, 0.575, 0.625, 0.575, 0.65, 0.55, 0.65, 0.55, 0.65, 0.575, 0.65, 0.575, 0.675, 0.55, 0.675, 0.55, 0.675, 0.575, 0.675, 0.575, 0.7, 0.55, 0.7, 0.55, 0.7, 0.575, 0.7, 0.575, 0.725, 0.55, 0.725, 0.575, 0.5, 0.6, 0.5, 0.6, 0.525, 0.575, 0.525, 0.575, 0.525, 0.6, 0.525, 0.6, 0.55, 0.575, 0.55, 0.575, 0.55, 0.6, 0.55, 0.6, 0.575, 0.575, 0.575, 0.575, 0.575, 0.6, 0.575, 0.6, 0.6, 0.575, 0.6, 0.575, 0.6, 0.6, 0.6, 0.6, 0.625, 0.575, 0.625, 0.575, 0.625, 0.6, 0.625, 0.6, 0.65, 0.575, 0.65, 0.575, 0.65, 0.6, 0.65, 0.6, 0.675, 0.575, 0.675, 0.575, 0.675, 0.6, 0.675, 0.6, 0.7, 0.575, 0.7, 0.575, 0.7, 0.6, 0.7, 0.6, 0.725, 0.575, 0.725, 0.6, 0.5, 0.625, 0.5, 0.625, 0.525, 0.6, 0.525, 0.6, 0.525, 0.625, 0.525, 0.625, 0.55, 0.6, 0.55, 0.6, 0.55, 0.625, 0.55, 0.625, 0.575, 0.6, 0.575, 0.6, 0.575, 0.625, 0.575, 0.625, 0.6, 0.6, 0.6, 0.6, 0.6, 0.625, 0.6, 0.625, 0.625, 0.6, 0.625, 0.6, 0.625, 0.625, 0.625, 0.625, 0.65, 0.6, 0.65, 0.6, 0.65, 0.625, 0.65, 0.625, 0.675, 0.6, 0.675, 0.6, 0.675, 0.625, 0.675, 0.625, 0.7, 0.6, 0.7, 0.6, 0.7, 0.625, 0.7, 0.625, 0.725, 0.6, 0.725, 0.525, 0.475, 0.55, 0.475, 0.55, 0.5, 0.525, 0.5, 0.725, 0.5, 0.7, 0.5, 0.7, 0.5, 0.725, 0.5, 0.7, 0.5, 0.675, 0.5, 0.675, 0.5, 0.7, 0.5, 0.525, 0.25, 0.55, 0.25, 0.55, 0.275, 0.525, 0.275, 0.525, 0.275, 0.55, 0.275, 0.55, 0.3, 0.525, 0.3, 0.525, 0.3, 0.55, 0.3, 0.55, 0.325, 0.525, 0.325, 0.525, 0.325, 0.55, 0.325, 0.55, 0.35, 0.525, 0.35, 0.525, 0.35, 0.55, 0.35, 0.55, 0.375, 0.525, 0.375, 0.525, 0.375, 0.55, 0.375, 0.55, 0.4, 0.525, 0.4, 0.525, 0.4, 0.55, 0.4, 0.55, 0.425, 0.525, 0.425, 0.525, 0.425, 0.55, 0.425, 0.55, 0.45, 0.525, 0.45, 0.525, 0.45, 0.55, 0.45, 0.55, 0.475, 0.525, 0.475, 0.675, 0.5, 0.65, 0.5, 0.65, 0.5, 0.675, 0.5, 0.55, 0.5, 0.55, 0.475, 0.55, 0.475, 0.55, 0.5, 0.55, 0.425, 0.55, 0.4, 0.55, 0.4, 0.55, 0.425, 0.55, 0.25, 0.575, 0.25, 0.575, 0.25, 0.55, 0.25, 0.725, 0.5, 0.7, 0.5, 0.7, 0.5, 0.725, 0.5, 0.55, 0.4, 0.55, 0.375, 0.55, 0.375, 0.55, 0.4, 0.575, 0.25, 0.6, 0.25, 0.6, 0.25, 0.575, 0.25, 0.75, 0.5, 0.725, 0.5, 0.725, 0.5, 0.75, 0.5, 0.55, 0.375, 0.55, 0.35, 0.55, 0.35, 0.55, 0.375, 0.6, 0.25, 0.625, 0.25, 0.625, 0.25, 0.6, 0.25, 0.775, 0.5, 0.75, 0.5, 0.75, 0.5, 0.775, 0.5, 0.575, 0.5, 0.55, 0.5, 0.55, 0.5, 0.575, 0.5, 0.55, 0.35, 0.55, 0.325, 0.55, 0.325, 0.55, 0.35, 0.8, 0.5, 0.775, 0.5, 0.775, 0.5, 0.8, 0.5, 0.6, 0.5, 0.575, 0.5, 0.575, 0.5, 0.6, 0.5, 0.55, 0.325, 0.55, 0.3, 0.55, 0.3, 0.55, 0.325, 0.825, 0.5, 0.8, 0.5, 0.8, 0.5, 0.825, 0.5, 0.625, 0.5, 0.6, 0.5, 0.6, 0.5, 0.625, 0.5, 0.55, 0.3, 0.55, 0.275, 0.55, 0.275, 0.55, 0.3, 0.85, 0.5, 0.825, 0.5, 0.825, 0.5, 0.85, 0.5, 0.55, 0.475, 0.55, 0.45, 0.55, 0.45, 0.55, 0.475, 0.675, 0.5, 0.65, 0.5, 0.65, 0.5, 0.675, 0.5, 0.55, 0.275, 0.55, 0.25, 0.55, 0.25, 0.55, 0.275, 0.875, 0.5, 0.85, 0.5, 0.85, 0.5, 0.875, 0.5, 0.55, 0.45, 0.55, 0.425, 0.55, 0.425, 0.55, 0.45, 0.65, 0.5, 0.625, 0.5, 0.625, 0.5, 0.65, 0.5, 0.7, 0.5, 0.675, 0.5, 0.675, 0.5, 0.7, 0.5, 0.525, 0.225, 0.55, 0.225, 0.55, 0.25, 0.525, 0.25, 0.55, 0.225, 0.575, 0.225, 0.575, 0.25, 0.55, 0.25, 0.575, 0.225, 0.6, 0.225, 0.6, 0.25, 0.575, 0.25, 0.525, 0.0, 0.55, 0.0, 0.55, 0.025, 0.525, 0.025, 0.525, 0.025, 0.55, 0.025, 0.55, 0.05, 0.525, 0.05, 0.525, 0.05, 0.55, 0.05, 0.55, 0.075, 0.525, 0.075, 0.525, 0.075, 0.55, 0.075, 0.55, 0.1, 0.525, 0.1, 0.525, 0.1, 0.55, 0.1, 0.55, 0.125, 0.525, 0.125, 0.525, 0.125, 0.55, 0.125, 0.55, 0.15, 0.525, 0.15, 0.525, 0.15, 0.55, 0.15, 0.55, 0.175, 0.525, 0.175, 0.525, 0.175, 0.55, 0.175, 0.55, 0.2, 0.525, 0.2, 0.525, 0.2, 0.55, 0.2, 0.55, 0.225, 0.525, 0.225, 0.55, 0.0, 0.575, 0.0, 0.575, 0.025, 0.55, 0.025, 0.55, 0.025, 0.575, 0.025, 0.575, 0.05, 0.55, 0.05, 0.55, 0.05, 0.575, 0.05, 0.575, 0.075, 0.55, 0.075, 0.55, 0.075, 0.575, 0.075, 0.575, 0.1, 0.55, 0.1, 0.55, 0.1, 0.575, 0.1, 0.575, 0.125, 0.55, 0.125, 0.55, 0.125, 0.575, 0.125, 0.575, 0.15, 0.55, 0.15, 0.55, 0.15, 0.575, 0.15, 0.575, 0.175, 0.55, 0.175, 0.55, 0.175, 0.575, 0.175, 0.575, 0.2, 0.55, 0.2, 0.55, 0.2, 0.575, 0.2, 0.575, 0.225, 0.55, 0.225, 0.575, 0.0, 0.6, 0.0, 0.6, 0.025, 0.575, 0.025, 0.575, 0.025, 0.6, 0.025, 0.6, 0.05, 0.575, 0.05, 0.575, 0.05, 0.6, 0.05, 0.6, 0.075, 0.575, 0.075, 0.575, 0.075, 0.6, 0.075, 0.6, 0.1, 0.575, 0.1, 0.575, 0.1, 0.6, 0.1, 0.6, 0.125, 0.575, 0.125, 0.575, 0.125, 0.6, 0.125, 0.6, 0.15, 0.575, 0.15, 0.575, 0.15, 0.6, 0.15, 0.6, 0.175, 0.575, 0.175, 0.575, 0.175, 0.6, 0.175, 0.6, 0.2, 0.575, 0.2, 0.575, 0.2, 0.6, 0.2, 0.6, 0.225, 0.575, 0.225, 0.6, 0.0, 0.625, 0.0, 0.625, 0.025, 0.6, 0.025, 0.6, 0.025, 0.625, 0.025, 0.625, 0.05, 0.6, 0.05, 0.6, 0.05, 0.625, 0.05, 0.625, 0.075, 0.6, 0.075, 0.6, 0.075, 0.625, 0.075, 0.625, 0.1, 0.6, 0.1, 0.6, 0.1, 0.625, 0.1, 0.625, 0.125, 0.6, 0.125, 0.6, 0.125, 0.625, 0.125, 0.625, 0.15, 0.6, 0.15, 0.6, 0.15, 0.625, 0.15, 0.625, 0.175, 0.6, 0.175, 0.6, 0.175, 0.625, 0.175, 0.625, 0.2, 0.6, 0.2, 0.6, 0.2, 0.625, 0.2, 0.625, 0.225, 0.6, 0.225, 0.8, 0.525, 0.825, 0.525, 0.825, 0.55, 0.8, 0.55, 0.8, 0.55, 0.825, 0.55, 0.825, 0.575, 0.8, 0.575, 0.825, 0.525, 0.85, 0.525, 0.85, 0.55, 0.825, 0.55, 0.825, 0.55, 0.85, 0.55, 0.85, 0.575, 0.825, 0.575, 0.85, 0.525, 0.875, 0.525, 0.875, 0.55, 0.85, 0.55, 0.875, 0.55, 0.85, 0.55, 0.85, 0.55, 0.875, 0.55, 0.825, 0.575, 0.8, 0.575, 0.8, 0.575, 0.825, 0.575, 0.825, 0.525, 0.85, 0.525, 0.85, 0.525, 0.825, 0.525, 0.625, 0.225, 0.625, 0.2, 0.625, 0.2, 0.625, 0.225, 0.8, 0.525, 0.825, 0.525, 0.825, 0.525, 0.8, 0.525, 0.6838, 0.5412, 0.6838, 0.5338, 0.6838, 0.5338, 0.6838, 0.5412, 0.6912, 0.5412, 0.6912, 0.5412, 0.6912, 0.5412, 0.6912, 0.5412, 0.675, 0.55, 0.7, 0.55, 0.7, 0.55, 0.675, 0.55, 0.7, 0.55, 0.7, 0.525, 0.7, 0.525, 0.7, 0.55, 0.6838, 0.5338, 0.6838, 0.5412, 0.675, 0.55, 0.675, 0.525, 0.7, 0.525, 0.7, 0.55, 0.6912, 0.5412, 0.6912, 0.5338, 0.6912, 0.5338, 0.6838, 0.5338, 0.675, 0.525, 0.7, 0.525, 0.7, 0.55, 0.675, 0.55, 0.6838, 0.5412, 0.6912, 0.5412, 0.675, 0.525, 0.675, 0.55, 0.675, 0.55, 0.675, 0.525, 0.6838, 0.5338, 0.6912, 0.5338, 0.6912, 0.5338, 0.6838, 0.5338, 0.6912, 0.5412, 0.6838, 0.5412, 0.6838, 0.5412, 0.6912, 0.5412, 0.6912, 0.5338, 0.6912, 0.5412, 0.6912, 0.5412, 0.6912, 0.5338, 0.6838, 0.5338, 0.6912, 0.5338, 0.6912, 0.5412, 0.6838, 0.5412, 0.6912, 0.5412, 0.6838, 0.5412, 0.6838, 0.5412, 0.6912, 0.5412, 0.6912, 0.5338, 0.6838, 0.5338, 0.6838, 0.5338, 0.6912, 0.5338, 0.6838, 0.5338, 0.6838, 0.5338, 0.6838, 0.5338, 0.6838, 0.5338, 0.6912, 0.5412, 0.6838, 0.5412, 0.6838, 0.5412, 0.6912, 0.5412, 0.6838, 0.5412, 0.6912, 0.5412, 0.6912, 0.5412, 0.6838, 0.5412, 0.6838, 0.5412, 0.6838, 0.5412, 0.6838, 0.5412, 0.6838, 0.5412, 0.6912, 0.5338, 0.6912, 0.5412, 0.6912, 0.5412, 0.6912, 0.5338, 0.6838, 0.5338, 0.6912, 0.5338, 0.6912, 0.5338, 0.6838, 0.5338, 0.6838, 0.5338, 0.6838, 0.5338, 0.6838, 0.5338, 0.6838, 0.5338, 0.6912, 0.5338, 0.6912, 0.5338, 0.6912, 0.5338, 0.6912, 0.5338, 0.6838, 0.5338, 0.6912, 0.5338, 0.6912, 0.5338, 0.6838, 0.5338, 0.6912, 0.5338, 0.6912, 0.5412, 0.6912, 0.5412, 0.6912, 0.5338, 0.6912, 0.5412, 0.6912, 0.5412, 0.6912, 0.5412, 0.6912, 0.5412, 0.6912, 0.5338, 0.6912, 0.5338, 0.6912, 0.5338, 0.6912, 0.5338, 0.6912, 0.5412, 0.6912, 0.5338, 0.6912, 0.5338, 0.6912, 0.5412, 0.6912, 0.5338, 0.6912, 0.5338, 0.6912, 0.5338, 0.6912, 0.5338, 0.6912, 0.5338, 0.6912, 0.5338, 0.6912, 0.5338, 0.6912, 0.5338, 0.6912, 0.5412, 0.6912, 0.5412, 0.6912, 0.5412, 0.6912, 0.5412, 0.6912, 0.5412, 0.6912, 0.5412, 0.6912, 0.5412, 0.6912, 0.5412, 0.6838, 0.5412, 0.6838, 0.5338, 0.6838, 0.5338, 0.6838, 0.5412, 0.6838, 0.5412, 0.6838, 0.5412, 0.6838, 0.5412, 0.6838, 0.5412, 0.6838, 0.5338, 0.6838, 0.5338, 0.6838, 0.5338, 0.6838, 0.5338, 0.6838, 0.5412, 0.6838, 0.5412, 0.6838, 0.5412, 0.6838, 0.5412, 0.6838, 0.5338, 0.6838, 0.5338, 0.6838, 0.5338, 0.6838, 0.5338, 0.6838, 0.5412, 0.6838, 0.5412, 0.6838, 0.5412, 0.6838, 0.5412, 0.6838, 0.5412, 0.6838, 0.5338, 0.6838, 0.5338, 0.6838, 0.5412, 0.6838, 0.5338, 0.6838, 0.5412, 0.6838, 0.5412, 0.6838, 0.5338, 0.55, 0.4, 0.575, 0.4, 0.575, 0.425, 0.55, 0.425, 0.6, 0.45, 0.6, 0.475, 0.6, 0.475, 0.6, 0.45, 0.55, 0.325, 0.55, 0.3, 0.55, 0.3, 0.55, 0.325, 0.775, 0.5, 0.8, 0.5, 0.8, 0.5, 0.775, 0.5, 0.6, 0.5, 0.575, 0.5, 0.575, 0.5, 0.6, 0.5, 0.55, 0.375, 0.55, 0.35, 0.55, 0.35, 0.55, 0.375, 0.775, 0.5, 0.775, 0.5, 0.775, 0.5, 0.775, 0.5, 0.625, 0.5, 0.6, 0.5, 0.6, 0.5, 0.625, 0.5, 0.55, 0.35, 0.55, 0.325, 0.55, 0.325, 0.55, 0.35, 0.8, 0.5, 0.775, 0.5, 0.775, 0.5, 0.8, 0.5, 0.7, 0.5, 0.725, 0.5, 0.725, 0.5, 0.7, 0.5, 0.55, 0.325, 0.55, 0.3, 0.55, 0.3, 0.55, 0.325, 0.85, 0.5, 0.875, 0.5, 0.875, 0.5, 0.85, 0.5, 0.65, 0.5, 0.625, 0.5, 0.625, 0.5, 0.65, 0.5, 0.55, 0.3, 0.55, 0.275, 0.55, 0.275, 0.55, 0.3, 0.55, 0.25, 0.575, 0.25, 0.575, 0.25, 0.55, 0.25, 0.55, 0.475, 0.55, 0.45, 0.55, 0.45, 0.55, 0.475, 0.725, 0.5, 0.7, 0.5, 0.7, 0.5, 0.725, 0.5, 0.55, 0.275, 0.55, 0.25, 0.55, 0.25, 0.55, 0.275, 0.575, 0.25, 0.6, 0.25, 0.6, 0.25, 0.575, 0.25, 0.55, 0.45, 0.55, 0.425, 0.55, 0.425, 0.55, 0.45, 0.75, 0.5, 0.725, 0.5, 0.725, 0.5, 0.75, 0.5, 0.55, 0.5, 0.55, 0.475, 0.55, 0.475, 0.55, 0.5, 0.6, 0.25, 0.625, 0.25, 0.625, 0.25, 0.6, 0.25, 0.55, 0.425, 0.55, 0.4, 0.55, 0.4, 0.55, 0.425, 0.775, 0.5, 0.75, 0.5, 0.75, 0.5, 0.775, 0.5, 0.575, 0.5, 0.55, 0.5, 0.55, 0.5, 0.575, 0.5, 0.675, 0.5, 0.7, 0.5, 0.7, 0.5, 0.675, 0.5, 0.55, 0.4, 0.55, 0.375, 0.55, 0.375, 0.55, 0.4, 0.85, 0.5, 0.825, 0.5, 0.825, 0.5, 0.85, 0.5, 0.6, 0.25, 0.625, 0.25, 0.625, 0.25, 0.625, 0.25, 0.6, 0.25, 0.55, 0.375, 0.55, 0.35, 0.55, 0.35, 0.55, 0.375, 0.55, 0.5, 0.55, 0.475, 0.55, 0.475, 0.55, 0.5, 0.625, 0.3, 0.625, 0.275, 0.625, 0.275, 0.625, 0.3, 0.575, 0.25, 0.6, 0.25, 0.6, 0.25, 0.575, 0.25, 0.55, 0.275, 0.55, 0.25, 0.55, 0.25, 0.55, 0.275, 0.775, 0.5, 0.75, 0.5, 0.75, 0.5, 0.775, 0.5, 0.55, 0.25, 0.575, 0.25, 0.575, 0.25, 0.55, 0.25, 0.55, 0.3, 0.55, 0.275, 0.55, 0.275, 0.55, 0.3, 0.55, 0.45, 0.575, 0.45, 0.575, 0.475, 0.55, 0.475, 0.575, 0.3, 0.6, 0.3, 0.6, 0.325, 0.575, 0.325, 0.825, 0.5, 0.8, 0.5, 0.8, 0.5, 0.825, 0.5, 0.55, 0.325, 0.55, 0.3, 0.55, 0.3, 0.55, 0.325, 0.55, 0.475, 0.55, 0.45, 0.55, 0.45, 0.55, 0.475, 0.625, 0.275, 0.625, 0.25, 0.625, 0.25, 0.625, 0.275, 0.75, 0.5, 0.725, 0.5, 0.725, 0.5, 0.75, 0.5, 0.55, 0.35, 0.55, 0.325, 0.55, 0.325, 0.55, 0.35, 0.55, 0.45, 0.55, 0.425, 0.55, 0.425, 0.55, 0.45, 0.625, 0.5, 0.6, 0.5, 0.6, 0.5, 0.625, 0.5, 0.625, 0.5, 0.575, 0.475, 0.6, 0.475, 0.6, 0.5, 0.575, 0.5, 0.55, 0.425, 0.55, 0.4, 0.55, 0.4, 0.55, 0.425, 0.6, 0.5, 0.575, 0.5, 0.575, 0.5, 0.6, 0.5, 0.8, 0.5, 0.775, 0.5, 0.775, 0.5, 0.8, 0.5, 0.55, 0.4, 0.55, 0.375, 0.55, 0.375, 0.55, 0.4, 0.575, 0.5, 0.55, 0.5, 0.55, 0.5, 0.575, 0.5, 0.625, 0.25, 0.625, 0.275, 0.625, 0.275, 0.625, 0.25, 0.55, 0.4, 0.55, 0.375, 0.55, 0.375, 0.55, 0.4, 0.6, 0.425, 0.6, 0.45, 0.6, 0.45, 0.6, 0.425, 0.55, 0.3, 0.55, 0.275, 0.55, 0.275, 0.55, 0.3, 0.55, 0.25, 0.575, 0.25, 0.575, 0.25, 0.55, 0.25, 0.6, 0.475, 0.6, 0.5, 0.6, 0.5, 0.6, 0.475, 0.55, 0.375, 0.55, 0.35, 0.55, 0.35, 0.55, 0.375, 0.625, 0.4, 0.625, 0.425, 0.625, 0.425, 0.625, 0.4, 0.55, 0.275, 0.55, 0.25, 0.55, 0.25, 0.55, 0.275, 0.575, 0.25, 0.6, 0.25, 0.6, 0.25, 0.575, 0.25, 0.625, 0.375, 0.625, 0.4, 0.625, 0.4, 0.625, 0.375, 0.55, 0.5, 0.55, 0.475, 0.55, 0.475, 0.55, 0.5, 0.6, 0.25, 0.625, 0.25, 0.625, 0.25, 0.6, 0.25, 0.625, 0.35, 0.625, 0.375, 0.625, 0.375, 0.625, 0.35, 0.575, 0.5, 0.55, 0.5, 0.55, 0.5, 0.575, 0.5, 0.625, 0.425, 0.6, 0.425, 0.6, 0.425, 0.625, 0.425, 0.625, 0.325, 0.625, 0.35, 0.625, 0.35, 0.625, 0.325, 0.55, 0.475, 0.55, 0.45, 0.55, 0.45, 0.55, 0.475, 0.6, 0.5, 0.575, 0.5, 0.575, 0.5, 0.6, 0.5, 0.625, 0.3, 0.625, 0.325, 0.625, 0.325, 0.625, 0.3, 0.55, 0.45, 0.55, 0.425, 0.55, 0.425, 0.55, 0.45, 0.55, 0.35, 0.55, 0.325, 0.55, 0.325, 0.55, 0.35, 0.625, 0.275, 0.625, 0.3, 0.625, 0.3, 0.625, 0.275, 0.55, 0.425, 0.55, 0.4, 0.55, 0.4, 0.55, 0.425, 0.55, 0.425, 0.575, 0.425, 0.575, 0.45, 0.55, 0.45, 0.575, 0.275, 0.6, 0.275, 0.6, 0.3, 0.575, 0.3, 0.7, 0.5, 0.675, 0.5, 0.675, 0.5, 0.7, 0.5, 0.675, 0.5, 0.65, 0.5, 0.65, 0.5, 0.675, 0.5, 0.625, 0.5, 0.625, 0.5, 0.625, 0.5, 0.625, 0.5, 0.65, 0.5, 0.675, 0.5, 0.675, 0.5, 0.65, 0.5, 0.725, 0.5, 0.725, 0.5, 0.725, 0.5, 0.725, 0.5, 0.625, 0.5, 0.65, 0.5, 0.65, 0.5, 0.625, 0.5, 0.8, 0.5, 0.775, 0.5, 0.775, 0.5, 0.8, 0.5, 0.825, 0.5, 0.8, 0.5, 0.8, 0.5, 0.825, 0.5, 0.85, 0.5, 0.825, 0.5, 0.825, 0.5, 0.85, 0.5, 0.875, 0.5, 0.85, 0.5, 0.85, 0.5, 0.875, 0.5, 0.875, 0.5, 0.85, 0.5, 0.85, 0.5, 0.875, 0.5, 0.8, 0.5, 0.825, 0.5, 0.825, 0.5, 0.8, 0.5, 0.85, 0.5, 0.825, 0.5, 0.825, 0.5, 0.85, 0.5, 0.625, 0.25, 0.625, 0.25, 0.625, 0.25, 0.625, 0.25, 0.825, 0.5, 0.85, 0.5, 0.85, 0.5, 0.825, 0.5, 0.825, 0.5, 0.8, 0.5, 0.8, 0.5, 0.825, 0.5, 0.8, 0.5, 0.775, 0.5, 0.775, 0.5, 0.8, 0.5, 0.825, 0.5, 0.8, 0.5, 0.8, 0.5, 0.825, 0.5, 0.85, 0.5, 0.825, 0.5, 0.825, 0.5, 0.85, 0.5, 0.55, 0.325, 0.575, 0.325, 0.575, 0.35, 0.55, 0.35, 0.875, 0.5, 0.85, 0.5, 0.85, 0.5, 0.875, 0.5, 0.55, 0.25, 0.575, 0.25, 0.575, 0.275, 0.55, 0.275, 0.55, 0.375, 0.575, 0.375, 0.575, 0.4, 0.55, 0.4, 0.725, 0.5, 0.7, 0.5, 0.7, 0.5, 0.725, 0.5, 0.75, 0.5, 0.725, 0.5, 0.725, 0.5, 0.75, 0.5, 0.775, 0.5, 0.75, 0.5, 0.75, 0.5, 0.775, 0.5, 0.775, 0.5, 0.75, 0.5, 0.75, 0.5, 0.775, 0.5, 0.75, 0.5, 0.725, 0.5, 0.725, 0.5, 0.75, 0.5, 0.725, 0.5, 0.7, 0.5, 0.7, 0.5, 0.725, 0.5, 0.55, 0.475, 0.575, 0.475, 0.575, 0.5, 0.55, 0.5, 0.875, 0.5, 0.85, 0.5, 0.85, 0.5, 0.875, 0.5, 0.7, 0.5, 0.675, 0.5, 0.65, 0.5, 0.625, 0.5, 0.625, 0.5, 0.625, 0.5, 0.6, 0.5, 0.6, 0.475, 0.6, 0.45, 0.6, 0.425, 0.625, 0.425, 0.7, 0.5, 0.7, 0.5, 0.7, 0.5, 0.85, 0.5, 0.825, 0.5, 0.825, 0.5, 0.85, 0.5, 0.825, 0.5, 0.8, 0.5, 0.8, 0.5, 0.825, 0.5, 0.8, 0.5, 0.775, 0.5, 0.775, 0.5, 0.8, 0.5, 0.625, 0.325, 0.625, 0.3, 0.625, 0.3, 0.625, 0.325, 0.55, 0.3, 0.575, 0.3, 0.575, 0.325, 0.55, 0.325, 0.625, 0.35, 0.625, 0.325, 0.625, 0.325, 0.625, 0.35, 0.875, 0.5, 0.85, 0.5, 0.85, 0.5, 0.875, 0.5, 0.625, 0.375, 0.625, 0.35, 0.625, 0.35, 0.625, 0.375, 0.625, 0.4, 0.625, 0.375, 0.625, 0.375, 0.625, 0.4, 0.55, 0.275, 0.575, 0.275, 0.575, 0.3, 0.55, 0.3, 0.625, 0.425, 0.625, 0.4, 0.625, 0.4, 0.625, 0.425, 0.55, 0.35, 0.575, 0.35, 0.575, 0.375, 0.55, 0.375, 0.625, 0.25, 0.625, 0.25, 0.625, 0.25, 0.625, 0.25, 0.725, 0.5, 0.7, 0.5, 0.7, 0.5, 0.725, 0.5, 0.575, 0.25, 0.6, 0.25, 0.6, 0.275, 0.575, 0.275, 0.575, 0.325, 0.6, 0.325, 0.6, 0.35, 0.575, 0.35, 0.575, 0.35, 0.6, 0.35, 0.6, 0.375, 0.575, 0.375, 0.575, 0.375, 0.6, 0.375, 0.6, 0.4, 0.575, 0.4, 0.575, 0.4, 0.6, 0.4, 0.6, 0.425, 0.575, 0.425, 0.575, 0.425, 0.6, 0.425, 0.6, 0.45, 0.575, 0.45, 0.575, 0.45, 0.6, 0.45, 0.6, 0.475, 0.575, 0.475, 0.6, 0.25, 0.625, 0.25, 0.625, 0.275, 0.6, 0.275, 0.6, 0.275, 0.625, 0.275, 0.625, 0.3, 0.6, 0.3, 0.6, 0.3, 0.625, 0.3, 0.625, 0.325, 0.6, 0.325, 0.6, 0.325, 0.625, 0.325, 0.625, 0.35, 0.6, 0.35, 0.6, 0.35, 0.625, 0.35, 0.625, 0.375, 0.6, 0.375, 0.6, 0.375, 0.625, 0.375, 0.625, 0.4, 0.6, 0.4, 0.6, 0.4, 0.625, 0.4, 0.625, 0.425, 0.6, 0.425, 0.525, 0.725, 0.525, 0.75, 0.525, 0.775, 0.525, 0.8, 0.525, 0.825, 0.525, 0.85, 0.525, 0.875, 0.525, 0.9, 0.525, 0.925, 0.525, 0.95, 0.525, 0.975, 0.525, 0.0, 0.525, 0.025, 0.525, 0.05, 0.525, 0.075, 0.525, 0.1, 0.525, 0.125, 0.525, 0.15, 0.525, 0.175, 0.525, 0.2, 0.525, 0.225, 0.525, 0.25, 0.525, 0.275, 0.525, 0.3, 0.525, 0.325, 0.525, 0.35, 0.525, 0.375, 0.525, 0.4, 0.525, 0.425, 0.525, 0.45, 0.525, 0.475, 0.525, 0.5, 0.525, 0.525, 0.525, 0.55, 0.525, 0.575, 0.525, 0.6, 0.525, 0.625, 0.525, 0.65, 0.525, 0.675, 0.525, 0.7])
me_cube_001.update()
me_cube_003 = bpy.data.meshes.new('Cube.003')
me_cube_003.from_pydata([(0.003541, 0.003541, 0.003541), (0.003541, 0.003541, -0.003541), (0.003541, -0.003541, 0.003541), (0.003541, -0.003541, -0.003541), (-0.003541, 0.003541, 0.003541), (-0.003541, 0.003541, -0.003541), (-0.003541, -0.003541, 0.003541), (-0.003541, -0.003541, -0.003541)], [], [(0, 1, 3, 2), (2, 3, 7, 6), (6, 7, 5, 4), (4, 5, 1, 0), (2, 6, 4, 0), (7, 3, 1, 5)])
_uv = me_cube_003.uv_layers.new(name='UVMap')
_uv.uv.foreach_set('vector', [0.375, 0.0, 0.625, 0.0, 0.625, 0.25, 0.375, 0.25, 0.375, 0.25, 0.625, 0.25, 0.625, 0.5, 0.375, 0.5, 0.375, 0.5, 0.625, 0.5, 0.625, 0.75, 0.375, 0.75, 0.375, 0.75, 0.625, 0.75, 0.625, 1.0, 0.375, 1.0, 0.125, 0.5, 0.375, 0.5, 0.375, 0.75, 0.125, 0.75, 0.625, 0.5, 0.875, 0.5, 0.875, 0.75, 0.625, 0.75])
me_cube_003.update()
me_cube_004 = bpy.data.meshes.new('Cube.004')
me_cube_004.from_pydata([(0.1691, 0.1691, 0.1691), (0.1691, 0.1691, -0.1691), (0.1691, -0.1691, 0.1691), (0.1691, -0.1691, -0.1691), (-0.1691, 0.1691, 0.1691), (-0.1691, 0.1691, -0.1691), (-0.1691, -0.1691, 0.1691), (-0.1691, -0.1691, -0.1691)], [], [(0, 1, 3, 2), (2, 3, 7, 6), (6, 7, 5, 4), (4, 5, 1, 0), (2, 6, 4, 0), (7, 3, 1, 5)])
_uv = me_cube_004.uv_layers.new(name='UVMap')
_uv.uv.foreach_set('vector', [0.375, 0.0, 0.625, 0.0, 0.625, 0.25, 0.375, 0.25, 0.375, 0.25, 0.625, 0.25, 0.625, 0.5, 0.375, 0.5, 0.375, 0.5, 0.625, 0.5, 0.625, 0.75, 0.375, 0.75, 0.375, 0.75, 0.625, 0.75, 0.625, 1.0, 0.375, 1.0, 0.125, 0.5, 0.375, 0.5, 0.375, 0.75, 0.125, 0.75, 0.625, 0.5, 0.875, 0.5, 0.875, 0.75, 0.625, 0.75])
me_cube_004.update()
me_cube_005 = bpy.data.meshes.new('Cube.005')
me_cube_005.from_pydata([(0.01514, 0.01514, 0.01514), (0.01514, 0.01514, -0.01514), (0.01514, -0.01514, 0.01514), (0.01514, -0.01514, -0.01514), (-0.01514, 0.01514, 0.01514), (-0.01514, 0.01514, -0.01514), (-0.01514, -0.01514, 0.01514), (-0.01514, -0.01514, -0.01514)], [], [(0, 1, 3, 2), (2, 3, 7, 6), (6, 7, 5, 4), (4, 5, 1, 0), (2, 6, 4, 0), (7, 3, 1, 5)])
_uv = me_cube_005.uv_layers.new(name='UVMap')
_uv.uv.foreach_set('vector', [0.375, 0.0, 0.625, 0.0, 0.625, 0.25, 0.375, 0.25, 0.375, 0.25, 0.625, 0.25, 0.625, 0.5, 0.375, 0.5, 0.375, 0.5, 0.625, 0.5, 0.625, 0.75, 0.375, 0.75, 0.375, 0.75, 0.625, 0.75, 0.625, 1.0, 0.375, 1.0, 0.125, 0.5, 0.375, 0.5, 0.375, 0.75, 0.125, 0.75, 0.625, 0.5, 0.875, 0.5, 0.875, 0.75, 0.625, 0.75])
me_cube_005.update()
me_cube_006 = bpy.data.meshes.new('Cube.006')
me_cube_006.from_pydata([(0.06537, 0.06537, 0.06537), (0.06537, 0.06537, -0.06537), (0.06537, -0.06537, 0.06537), (0.06537, -0.06537, -0.06537), (-0.06537, 0.06537, 0.06537), (-0.06537, 0.06537, -0.06537), (-0.06537, -0.06537, 0.06537), (-0.06537, -0.06537, -0.06537)], [], [(0, 1, 3, 2), (2, 3, 7, 6), (6, 7, 5, 4), (4, 5, 1, 0), (2, 6, 4, 0), (7, 3, 1, 5)])
_uv = me_cube_006.uv_layers.new(name='UVMap')
_uv.uv.foreach_set('vector', [0.375, 0.0, 0.625, 0.0, 0.625, 0.25, 0.375, 0.25, 0.375, 0.25, 0.625, 0.25, 0.625, 0.5, 0.375, 0.5, 0.375, 0.5, 0.625, 0.5, 0.625, 0.75, 0.375, 0.75, 0.375, 0.75, 0.625, 0.75, 0.625, 1.0, 0.375, 1.0, 0.125, 0.5, 0.375, 0.5, 0.375, 0.75, 0.125, 0.75, 0.625, 0.5, 0.875, 0.5, 0.875, 0.75, 0.625, 0.75])
me_cube_006.update()
me_cube_007 = bpy.data.meshes.new('Cube.007')
me_cube_007.from_pydata([(0.003541, 0.003541, 0.003541), (0.003541, 0.003541, -0.003541), (0.003541, -0.003541, 0.003541), (0.003541, -0.003541, -0.003541), (-0.003541, 0.003541, 0.003541), (-0.003541, 0.003541, -0.003541), (-0.003541, -0.003541, 0.003541), (-0.003541, -0.003541, -0.003541)], [], [(0, 1, 3, 2), (2, 3, 7, 6), (6, 7, 5, 4), (4, 5, 1, 0), (2, 6, 4, 0), (7, 3, 1, 5)])
_uv = me_cube_007.uv_layers.new(name='UVMap')
_uv.uv.foreach_set('vector', [0.375, 0.0, 0.625, 0.0, 0.625, 0.25, 0.375, 0.25, 0.375, 0.25, 0.625, 0.25, 0.625, 0.5, 0.375, 0.5, 0.375, 0.5, 0.625, 0.5, 0.625, 0.75, 0.375, 0.75, 0.375, 0.75, 0.625, 0.75, 0.625, 1.0, 0.375, 1.0, 0.125, 0.5, 0.375, 0.5, 0.375, 0.75, 0.125, 0.75, 0.625, 0.5, 0.875, 0.5, 0.875, 0.75, 0.625, 0.75])
me_cube_007.update()
me_cube_008 = bpy.data.meshes.new('Cube.008')
me_cube_008.from_pydata([(0.1691, 0.1691, 0.1691), (0.1691, 0.1691, -0.1691), (0.1691, -0.1691, 0.1691), (0.1691, -0.1691, -0.1691), (-0.1691, 0.1691, 0.1691), (-0.1691, 0.1691, -0.1691), (-0.1691, -0.1691, 0.1691), (-0.1691, -0.1691, -0.1691)], [], [(0, 1, 3, 2), (2, 3, 7, 6), (6, 7, 5, 4), (4, 5, 1, 0), (2, 6, 4, 0), (7, 3, 1, 5)])
_uv = me_cube_008.uv_layers.new(name='UVMap')
_uv.uv.foreach_set('vector', [0.375, 0.0, 0.625, 0.0, 0.625, 0.25, 0.375, 0.25, 0.375, 0.25, 0.625, 0.25, 0.625, 0.5, 0.375, 0.5, 0.375, 0.5, 0.625, 0.5, 0.625, 0.75, 0.375, 0.75, 0.375, 0.75, 0.625, 0.75, 0.625, 1.0, 0.375, 1.0, 0.125, 0.5, 0.375, 0.5, 0.375, 0.75, 0.125, 0.75, 0.625, 0.5, 0.875, 0.5, 0.875, 0.75, 0.625, 0.75])
me_cube_008.update()
me_cube_009 = bpy.data.meshes.new('Cube.009')
me_cube_009.from_pydata([(0.01514, 0.01514, 0.01514), (0.01514, 0.01514, -0.01514), (0.01514, -0.01514, 0.01514), (0.01514, -0.01514, -0.01514), (-0.01514, 0.01514, 0.01514), (-0.01514, 0.01514, -0.01514), (-0.01514, -0.01514, 0.01514), (-0.01514, -0.01514, -0.01514)], [], [(0, 1, 3, 2), (2, 3, 7, 6), (6, 7, 5, 4), (4, 5, 1, 0), (2, 6, 4, 0), (7, 3, 1, 5)])
_uv = me_cube_009.uv_layers.new(name='UVMap')
_uv.uv.foreach_set('vector', [0.375, 0.0, 0.625, 0.0, 0.625, 0.25, 0.375, 0.25, 0.375, 0.25, 0.625, 0.25, 0.625, 0.5, 0.375, 0.5, 0.375, 0.5, 0.625, 0.5, 0.625, 0.75, 0.375, 0.75, 0.375, 0.75, 0.625, 0.75, 0.625, 1.0, 0.375, 1.0, 0.125, 0.5, 0.375, 0.5, 0.375, 0.75, 0.125, 0.75, 0.625, 0.5, 0.875, 0.5, 0.875, 0.75, 0.625, 0.75])
me_cube_009.update()
me_cube_010 = bpy.data.meshes.new('Cube.010')
me_cube_010.from_pydata([(0.06537, 0.06537, 0.06537), (0.06537, 0.06537, -0.06537), (0.06537, -0.06537, 0.06537), (0.06537, -0.06537, -0.06537), (-0.06537, 0.06537, 0.06537), (-0.06537, 0.06537, -0.06537), (-0.06537, -0.06537, 0.06537), (-0.06537, -0.06537, -0.06537)], [], [(0, 1, 3, 2), (2, 3, 7, 6), (6, 7, 5, 4), (4, 5, 1, 0), (2, 6, 4, 0), (7, 3, 1, 5)])
_uv = me_cube_010.uv_layers.new(name='UVMap')
_uv.uv.foreach_set('vector', [0.375, 0.0, 0.625, 0.0, 0.625, 0.25, 0.375, 0.25, 0.375, 0.25, 0.625, 0.25, 0.625, 0.5, 0.375, 0.5, 0.375, 0.5, 0.625, 0.5, 0.625, 0.75, 0.375, 0.75, 0.375, 0.75, 0.625, 0.75, 0.625, 1.0, 0.375, 1.0, 0.125, 0.5, 0.375, 0.5, 0.375, 0.75, 0.125, 0.75, 0.625, 0.5, 0.875, 0.5, 0.875, 0.75, 0.625, 0.75])
me_cube_010.update()
me_cube_011 = bpy.data.meshes.new('Cube.011')
me_cube_011.from_pydata([(0.003541, 0.003541, 0.003541), (0.003541, 0.003541, -0.003541), (0.003541, -0.003541, 0.003541), (0.003541, -0.003541, -0.003541), (-0.003541, 0.003541, 0.003541), (-0.003541, 0.003541, -0.003541), (-0.003541, -0.003541, 0.003541), (-0.003541, -0.003541, -0.003541)], [], [(0, 1, 3, 2), (2, 3, 7, 6), (6, 7, 5, 4), (4, 5, 1, 0), (2, 6, 4, 0), (7, 3, 1, 5)])
_uv = me_cube_011.uv_layers.new(name='UVMap')
_uv.uv.foreach_set('vector', [0.375, 0.0, 0.625, 0.0, 0.625, 0.25, 0.375, 0.25, 0.375, 0.25, 0.625, 0.25, 0.625, 0.5, 0.375, 0.5, 0.375, 0.5, 0.625, 0.5, 0.625, 0.75, 0.375, 0.75, 0.375, 0.75, 0.625, 0.75, 0.625, 1.0, 0.375, 1.0, 0.125, 0.5, 0.375, 0.5, 0.375, 0.75, 0.125, 0.75, 0.625, 0.5, 0.875, 0.5, 0.875, 0.75, 0.625, 0.75])
me_cube_011.update()
me_cube_012 = bpy.data.meshes.new('Cube.012')
me_cube_012.from_pydata([(0.1691, 0.1691, 0.1691), (0.1691, 0.1691, -0.1691), (0.1691, -0.1691, 0.1691), (0.1691, -0.1691, -0.1691), (-0.1691, 0.1691, 0.1691), (-0.1691, 0.1691, -0.1691), (-0.1691, -0.1691, 0.1691), (-0.1691, -0.1691, -0.1691)], [], [(0, 1, 3, 2), (2, 3, 7, 6), (6, 7, 5, 4), (4, 5, 1, 0), (2, 6, 4, 0), (7, 3, 1, 5)])
_uv = me_cube_012.uv_layers.new(name='UVMap')
_uv.uv.foreach_set('vector', [0.375, 0.0, 0.625, 0.0, 0.625, 0.25, 0.375, 0.25, 0.375, 0.25, 0.625, 0.25, 0.625, 0.5, 0.375, 0.5, 0.375, 0.5, 0.625, 0.5, 0.625, 0.75, 0.375, 0.75, 0.375, 0.75, 0.625, 0.75, 0.625, 1.0, 0.375, 1.0, 0.125, 0.5, 0.375, 0.5, 0.375, 0.75, 0.125, 0.75, 0.625, 0.5, 0.875, 0.5, 0.875, 0.75, 0.625, 0.75])
me_cube_012.update()
me_cube_013 = bpy.data.meshes.new('Cube.013')
me_cube_013.from_pydata([(0.01514, 0.01514, 0.01514), (0.01514, 0.01514, -0.01514), (0.01514, -0.01514, 0.01514), (0.01514, -0.01514, -0.01514), (-0.01514, 0.01514, 0.01514), (-0.01514, 0.01514, -0.01514), (-0.01514, -0.01514, 0.01514), (-0.01514, -0.01514, -0.01514)], [], [(0, 1, 3, 2), (2, 3, 7, 6), (6, 7, 5, 4), (4, 5, 1, 0), (2, 6, 4, 0), (7, 3, 1, 5)])
_uv = me_cube_013.uv_layers.new(name='UVMap')
_uv.uv.foreach_set('vector', [0.375, 0.0, 0.625, 0.0, 0.625, 0.25, 0.375, 0.25, 0.375, 0.25, 0.625, 0.25, 0.625, 0.5, 0.375, 0.5, 0.375, 0.5, 0.625, 0.5, 0.625, 0.75, 0.375, 0.75, 0.375, 0.75, 0.625, 0.75, 0.625, 1.0, 0.375, 1.0, 0.125, 0.5, 0.375, 0.5, 0.375, 0.75, 0.125, 0.75, 0.625, 0.5, 0.875, 0.5, 0.875, 0.75, 0.625, 0.75])
me_cube_013.update()
me_cube_014 = bpy.data.meshes.new('Cube.014')
me_cube_014.from_pydata([(0.06537, 0.06537, 0.06537), (0.06537, 0.06537, -0.06537), (0.06537, -0.06537, 0.06537), (0.06537, -0.06537, -0.06537), (-0.06537, 0.06537, 0.06537), (-0.06537, 0.06537, -0.06537), (-0.06537, -0.06537, 0.06537), (-0.06537, -0.06537, -0.06537)], [], [(0, 1, 3, 2), (2, 3, 7, 6), (6, 7, 5, 4), (4, 5, 1, 0), (2, 6, 4, 0), (7, 3, 1, 5)])
_uv = me_cube_014.uv_layers.new(name='UVMap')
_uv.uv.foreach_set('vector', [0.375, 0.0, 0.625, 0.0, 0.625, 0.25, 0.375, 0.25, 0.375, 0.25, 0.625, 0.25, 0.625, 0.5, 0.375, 0.5, 0.375, 0.5, 0.625, 0.5, 0.625, 0.75, 0.375, 0.75, 0.375, 0.75, 0.625, 0.75, 0.625, 1.0, 0.375, 1.0, 0.125, 0.5, 0.375, 0.5, 0.375, 0.75, 0.125, 0.75, 0.625, 0.5, 0.875, 0.5, 0.875, 0.75, 0.625, 0.75])
me_cube_014.update()
me_cube_015 = bpy.data.meshes.new('Cube.015')
me_cube_015.from_pydata([(0.003541, 0.003541, 0.003541), (0.003541, 0.003541, -0.003541), (0.003541, -0.003541, 0.003541), (0.003541, -0.003541, -0.003541), (-0.003541, 0.003541, 0.003541), (-0.003541, 0.003541, -0.003541), (-0.003541, -0.003541, 0.003541), (-0.003541, -0.003541, -0.003541)], [], [(0, 1, 3, 2), (2, 3, 7, 6), (6, 7, 5, 4), (4, 5, 1, 0), (2, 6, 4, 0), (7, 3, 1, 5)])
_uv = me_cube_015.uv_layers.new(name='UVMap')
_uv.uv.foreach_set('vector', [0.375, 0.0, 0.625, 0.0, 0.625, 0.25, 0.375, 0.25, 0.375, 0.25, 0.625, 0.25, 0.625, 0.5, 0.375, 0.5, 0.375, 0.5, 0.625, 0.5, 0.625, 0.75, 0.375, 0.75, 0.375, 0.75, 0.625, 0.75, 0.625, 1.0, 0.375, 1.0, 0.125, 0.5, 0.375, 0.5, 0.375, 0.75, 0.125, 0.75, 0.625, 0.5, 0.875, 0.5, 0.875, 0.75, 0.625, 0.75])
me_cube_015.update()
me_cube_016 = bpy.data.meshes.new('Cube.016')
me_cube_016.from_pydata([(0.1691, 0.1691, 0.1691), (0.1691, 0.1691, -0.1691), (0.1691, -0.1691, 0.1691), (0.1691, -0.1691, -0.1691), (-0.1691, 0.1691, 0.1691), (-0.1691, 0.1691, -0.1691), (-0.1691, -0.1691, 0.1691), (-0.1691, -0.1691, -0.1691)], [], [(0, 1, 3, 2), (2, 3, 7, 6), (6, 7, 5, 4), (4, 5, 1, 0), (2, 6, 4, 0), (7, 3, 1, 5)])
_uv = me_cube_016.uv_layers.new(name='UVMap')
_uv.uv.foreach_set('vector', [0.375, 0.0, 0.625, 0.0, 0.625, 0.25, 0.375, 0.25, 0.375, 0.25, 0.625, 0.25, 0.625, 0.5, 0.375, 0.5, 0.375, 0.5, 0.625, 0.5, 0.625, 0.75, 0.375, 0.75, 0.375, 0.75, 0.625, 0.75, 0.625, 1.0, 0.375, 1.0, 0.125, 0.5, 0.375, 0.5, 0.375, 0.75, 0.125, 0.75, 0.625, 0.5, 0.875, 0.5, 0.875, 0.75, 0.625, 0.75])
me_cube_016.update()
me_cube_017 = bpy.data.meshes.new('Cube.017')
me_cube_017.from_pydata([(0.01514, 0.01514, 0.01514), (0.01514, 0.01514, -0.01514), (0.01514, -0.01514, 0.01514), (0.01514, -0.01514, -0.01514), (-0.01514, 0.01514, 0.01514), (-0.01514, 0.01514, -0.01514), (-0.01514, -0.01514, 0.01514), (-0.01514, -0.01514, -0.01514)], [], [(0, 1, 3, 2), (2, 3, 7, 6), (6, 7, 5, 4), (4, 5, 1, 0), (2, 6, 4, 0), (7, 3, 1, 5)])
_uv = me_cube_017.uv_layers.new(name='UVMap')
_uv.uv.foreach_set('vector', [0.375, 0.0, 0.625, 0.0, 0.625, 0.25, 0.375, 0.25, 0.375, 0.25, 0.625, 0.25, 0.625, 0.5, 0.375, 0.5, 0.375, 0.5, 0.625, 0.5, 0.625, 0.75, 0.375, 0.75, 0.375, 0.75, 0.625, 0.75, 0.625, 1.0, 0.375, 1.0, 0.125, 0.5, 0.375, 0.5, 0.375, 0.75, 0.125, 0.75, 0.625, 0.5, 0.875, 0.5, 0.875, 0.75, 0.625, 0.75])
me_cube_017.update()
me_cube_018 = bpy.data.meshes.new('Cube.018')
me_cube_018.from_pydata([(0.06537, 0.06537, 0.06537), (0.06537, 0.06537, -0.06537), (0.06537, -0.06537, 0.06537), (0.06537, -0.06537, -0.06537), (-0.06537, 0.06537, 0.06537), (-0.06537, 0.06537, -0.06537), (-0.06537, -0.06537, 0.06537), (-0.06537, -0.06537, -0.06537)], [], [(0, 1, 3, 2), (2, 3, 7, 6), (6, 7, 5, 4), (4, 5, 1, 0), (2, 6, 4, 0), (7, 3, 1, 5)])
_uv = me_cube_018.uv_layers.new(name='UVMap')
_uv.uv.foreach_set('vector', [0.375, 0.0, 0.625, 0.0, 0.625, 0.25, 0.375, 0.25, 0.375, 0.25, 0.625, 0.25, 0.625, 0.5, 0.375, 0.5, 0.375, 0.5, 0.625, 0.5, 0.625, 0.75, 0.375, 0.75, 0.375, 0.75, 0.625, 0.75, 0.625, 1.0, 0.375, 1.0, 0.125, 0.5, 0.375, 0.5, 0.375, 0.75, 0.125, 0.75, 0.625, 0.5, 0.875, 0.5, 0.875, 0.75, 0.625, 0.75])
me_cube_018.update()
me_plane = bpy.data.meshes.new('Plane')
me_plane.from_pydata([(-1.0, -7.55e-08, -1.0), (1.0, -7.55e-08, -1.0), (-1.0, 7.55e-08, 1.0), (1.0, 7.55e-08, 1.0)], [], [(0, 1, 3, 2)])
_uv = me_plane.uv_layers.new(name='UVMap')
_uv.uv.foreach_set('vector', [0.0, 0.0, 1.0, 0.0, 1.0, 1.0, 0.0, 1.0])
me_plane.update()

# ---- objects
ob_terrainbis = bpy.data.objects.new('Terrainbis', me_cube)
ob_light = bpy.data.objects.new('Light', light_light)
ob_camera = bpy.data.objects.new('Camera', cam_camera)
ob_bonhomme = bpy.data.objects.new('Bonhomme', me_cube_002)
ob_terrain = bpy.data.objects.new('Terrain', me_cube_001)
ob_empty = bpy.data.objects.new('Empty', None)
ob_bonhomme_001 = bpy.data.objects.new('Bonhomme.001', me_cube_003)
ob_bonhomme_002 = bpy.data.objects.new('Bonhomme.002', me_cube_004)
ob_bonhomme_003 = bpy.data.objects.new('Bonhomme.003', me_cube_005)
ob_bonhomme_004 = bpy.data.objects.new('Bonhomme.004', me_cube_006)
ob_bonhomme_005 = bpy.data.objects.new('Bonhomme.005', me_cube_007)
ob_bonhomme_006 = bpy.data.objects.new('Bonhomme.006', me_cube_008)
ob_bonhomme_007 = bpy.data.objects.new('Bonhomme.007', me_cube_009)
ob_bonhomme_008 = bpy.data.objects.new('Bonhomme.008', me_cube_010)
ob_bonhomme_009 = bpy.data.objects.new('Bonhomme.009', me_cube_011)
ob_bonhomme_010 = bpy.data.objects.new('Bonhomme.010', me_cube_012)
ob_bonhomme_011 = bpy.data.objects.new('Bonhomme.011', me_cube_013)
ob_bonhomme_012 = bpy.data.objects.new('Bonhomme.012', me_cube_014)
ob_bonhomme_013 = bpy.data.objects.new('Bonhomme.013', me_cube_015)
ob_bonhomme_014 = bpy.data.objects.new('Bonhomme.014', me_cube_016)
ob_bonhomme_015 = bpy.data.objects.new('Bonhomme.015', me_cube_017)
ob_bonhomme_016 = bpy.data.objects.new('Bonhomme.016', me_cube_018)
ob_bonhomme_017_r = bpy.data.objects.new('Bonhomme.017.R', me_plane)

# ---- transforms, parenting, visibility, modifiers, constraints
ob_terrainbis.location = (0.0, 0.0, 0.0)
ob_terrainbis.lock_rotations_4d = False
ob_terrainbis.empty_display_type = 'ARROWS'
ob_terrainbis.lineart.crease_threshold = 0.0
ob_light.location = (4.076, 1.005, 5.904)
ob_light.rotation_euler = (0.6503, 0.05522, 1.866)
ob_light.lock_rotations_4d = False
ob_light.empty_display_type = 'ARROWS'
ob_light.color = (0.0, 0.0, 0.0, 0.0)
ob_light.lineart.crease_threshold = 0.0
ob_camera.location = (7.359, -6.926, 4.958)
ob_camera.rotation_euler = (1.109, 0.0, 0.8149)
ob_camera.lock_rotations_4d = False
ob_camera.empty_display_type = 'ARROWS'
ob_camera.color = (0.0, 0.0, 0.0, 0.0)
ob_camera.display_type = 'WIRE'
ob_camera.lineart.crease_threshold = 0.0
ob_bonhomme.location = (0.002356, -1.603e-10, 0.508)
ob_bonhomme.scale = (0.2166, 0.2063, 0.4883)
ob_bonhomme.use_mesh_mirror_y = True
ob_terrain.location = (0.0, 0.0, 0.0)
ob_empty.location = (-7.549, 47.57, 6.925)
ob_bonhomme_001.location = (-6.076, 47.68, 7.316)
ob_bonhomme_002.location = (-9.988, 47.68, 7.316)
ob_bonhomme_003.location = (-14.6, 47.68, 7.316)
ob_bonhomme_004.location = (-18.84, 47.68, 7.316)
ob_bonhomme_005.location = (-6.076, 41.99, 7.316)
ob_bonhomme_006.location = (-9.988, 41.99, 7.316)
ob_bonhomme_007.location = (-14.6, 41.99, 7.316)
ob_bonhomme_008.location = (-18.84, 41.99, 7.316)
ob_bonhomme_009.location = (18.8, 47.68, 6.075)
ob_bonhomme_010.location = (14.89, 47.68, 6.075)
ob_bonhomme_011.location = (10.28, 47.68, 6.075)
ob_bonhomme_012.location = (6.03, 47.68, 6.075)
ob_bonhomme_013.location = (18.8, 41.99, 6.075)
ob_bonhomme_014.location = (14.89, 41.99, 6.075)
ob_bonhomme_015.location = (10.28, 41.99, 6.075)
ob_bonhomme_016.location = (6.03, 41.99, 6.075)
ob_bonhomme_017_r.location = (-8.196, 45.4, 7.438)

# ---- collection membership
col_collection.objects.link(ob_terrainbis)
col_collection.objects.link(ob_light)
col_collection.objects.link(ob_camera)
col_collection.objects.link(ob_bonhomme)
col_collection.objects.link(ob_terrain)
col_collection.objects.link(ob_empty)
col_collection.objects.link(ob_bonhomme_001)
col_collection.objects.link(ob_bonhomme_002)
col_collection.objects.link(ob_bonhomme_003)
col_collection.objects.link(ob_bonhomme_004)
col_collection.objects.link(ob_bonhomme_005)
col_collection.objects.link(ob_bonhomme_006)
col_collection.objects.link(ob_bonhomme_007)
col_collection.objects.link(ob_bonhomme_008)
col_collection.objects.link(ob_bonhomme_009)
col_collection.objects.link(ob_bonhomme_010)
col_collection.objects.link(ob_bonhomme_011)
col_collection.objects.link(ob_bonhomme_012)
col_collection.objects.link(ob_bonhomme_013)
col_collection.objects.link(ob_bonhomme_014)
col_collection.objects.link(ob_bonhomme_015)
col_collection.objects.link(ob_bonhomme_016)
col_collection.objects.link(ob_bonhomme_017_r)

# ---- scene / render settings (as saved in the file)
scene.camera = ob_camera
scene.frame_start = 1; scene.frame_end = 250; scene.frame_set(1)
scene.render.engine = 'BLENDER_EEVEE_NEXT'
scene.cycles.sampling_pattern = 'TABULATED_SOBOL'
scene.view_settings.view_transform = 'Filmic'
bpy.context.view_layer.update()
